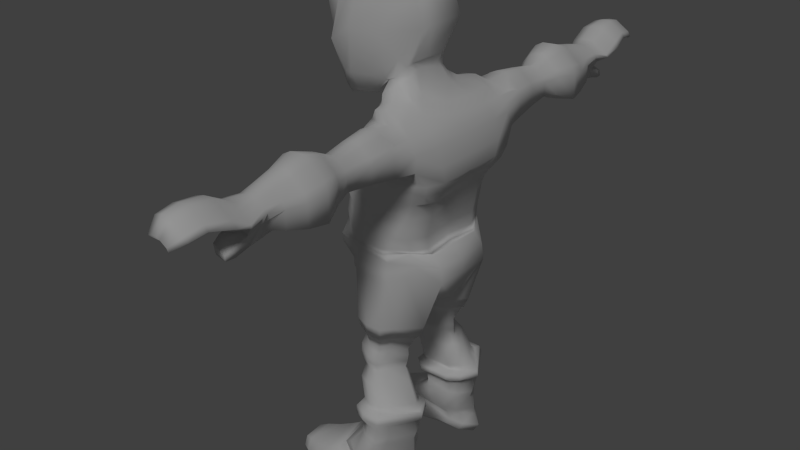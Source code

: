 # Source: goblinModelblend5.blend  (saved by Blender 2.72.0; exported with 4.5.12 LTS)
import bpy
from mathutils import Matrix  # noqa: F401  (used for matrix-valued properties, if any)

bpy.ops.wm.read_factory_settings(use_empty=True)
scene = bpy.context.scene
scene.name = 'Scene'

# ---- collections
col_collection_1 = bpy.data.collections.new('Collection 1'); scene.collection.children.link(col_collection_1)

# ---- materials (node trees are filled in below, after node groups)
mat_material_001 = bpy.data.materials.new('Material.001')
mat_material_001.alpha_threshold = 0.0
mat_material_001.use_transparent_shadow = False
mat_material_001.roughness = 0.5

# ---- material node trees

# ---- world
world_world = bpy.data.worlds.new('World'); scene.world = world_world
world_world.color = (0.05088, 0.05088, 0.05088)
world_world.use_sun_shadow = False
world_world.sun_shadow_jitter_overblur = 0.0
world_world.cycles.sampling_method = 'MANUAL'
world_world.cycles.sample_map_resolution = 256

# ---- lights
light_hemi = bpy.data.lights.new('Hemi', 'SUN')
light_hemi.transmission_factor = 0.0
light_hemi.angle = 0.1993
light_hemi.energy = 1.0
light_hemi.shadow_buffer_clip_start = 0.5
light_hemi.shadow_soft_size = 0.1
light_hemi.shadow_cascade_max_distance = 1000.0
light_hemi.cycles.use_multiple_importance_sampling = False

# ---- meshes
me_cube_001 = bpy.data.meshes.new('Cube.001')
me_cube_001.from_pydata([(0.7936, 0.0, 0.01811), (-0.7603, 0.939, -0.2539), (0.7364, 0.9459, -0.01011), (-0.9193, 0.0, 0.01434), (0.7323, 0.9371, 0.05679), (-0.7553, 0.9632, -0.09675), (0.7046, 0.9552, -0.005734), (-0.8767, 0.6573, 0.06785), (-0.94, 0.0, -0.1905), (-0.9161, 0.0, -0.4127), (0.8605, 0.0, -0.05905), (0.9609, 0.0, -0.08358), (0.7992, 0.0, 0.2513), (-0.9247, 0.0, 0.2139), (0.7356, 0.9575, 0.2567), (-0.8771, 0.6807, 0.2451), (0.8483, 0.0, 0.5002), (-0.8772, 0.0, 0.4539), (0.7793, 0.9604, 0.4907), (-0.838, 0.6745, 0.4679), (0.8801, 0.0, 0.6601), (-0.8894, 0.0, 0.6027), (0.8083, 0.954, 0.6686), (-0.8338, 0.6769, 0.624), (0.9552, 0.0, 0.923), (-0.8357, 0.0, 0.7923), (0.8978, 0.9853, 0.9621), (-0.7814, 0.8191, 0.8046), (1.109, 0.0, 1.165), (-0.6751, 0.0, 1.058), (1.131, 1.04, 1.207), (-0.6381, 0.8481, 1.104), (1.251, 0.0, 1.363), (-0.7061, 0.0, 1.331), (1.2, 1.103, 1.419), (-0.6497, 1.096, 1.377), (1.258, 0.0, 1.659), (-0.6535, 0.0, 1.614), (1.14, 1.316, 1.714), (-0.599, 1.223, 1.637), (1.155, 0.0, 1.985), (-0.3751, 0.0, 1.927), (1.101, 1.233, 1.975), (-0.3282, 1.24, 1.891), (1.077, 0.0, 2.125), (-0.09218, 0.0, 2.11), (1.031, 1.238, 2.095), (-0.07478, 1.238, 2.055), (0.9674, 0.0, 2.295), (-0.02144, 0.0, 2.308), (0.9255, 1.208, 2.22), (0.008377, 1.199, 2.176), (0.7268, 0.0, 2.435), (0.7368, 1.08, 2.402), (0.0415, 1.058, 2.273), (0.5011, 0.0, 2.644), (-0.08737, 0.0, 2.522), (0.3367, 0.0, 2.953), (0.3009, 0.4326, 2.866), (-0.9252, 0.4976, 0.2317), (-0.9377, 0.5969, -0.195), (-0.9198, 0.4857, 0.03301), (0.9682, 0.5716, -0.09449), (0.8586, 0.6053, 0.01495), (-0.9119, 0.5705, -0.4152), (0.9289, 0.5951, -0.07254), (0.8643, 0.6177, 0.2435), (-0.8779, 0.4975, 0.4698), (0.9133, 0.6175, 0.4911), (-0.8899, 0.6107, 0.602), (0.9452, 0.6109, 0.6521), (-0.835, 0.6272, 0.7951), (1.021, 0.6264, 0.9159), (-0.6752, 0.6516, 1.06), (1.175, 0.6509, 1.158), (-0.7065, 0.6857, 1.333), (1.252, 0.6852, 1.366), (-0.6529, 0.7669, 1.616), (1.258, 0.7669, 1.662), (-0.3752, 0.7684, 1.927), (1.155, 0.7681, 1.985), (-0.09689, 0.7667, 2.105), (1.078, 0.7671, 2.124), (-0.03059, 0.7208, 2.271), (0.9726, 0.7223, 2.243), (0.7495, 0.6172, 2.372), (-0.08707, 0.5995, 2.521), (0.5104, 0.3821, 2.628), (-0.2598, 1.127, -0.1102), (0.2943, 1.124, -0.08803), (0.3643, 1.074, -0.2414), (-0.2258, 1.078, -0.3267), (-0.3596, 1.123, 0.01212), (0.299, 1.123, 0.01061), (-0.3599, 1.145, 0.2232), (0.3012, 1.144, 0.2267), (-0.3152, 1.144, 0.4624), (0.3467, 1.145, 0.4673), (-0.309, 1.133, 0.6127), (0.3643, 1.132, 0.6206), (-0.2437, 1.16, 0.8381), (0.4317, 1.161, 0.8556), (-0.09856, 1.201, 1.079), (0.5787, 1.206, 1.091), (-0.08708, 1.26, 1.321), (0.6296, 1.262, 1.326), (-0.03744, 1.406, 1.665), (0.5417, 1.276, 1.579), (0.2781, 1.409, 2.203), (0.7067, 1.413, 2.203), (0.3691, 1.322, 2.384), (0.6274, 1.338, 2.392), (0.1798, 1.144, 2.486), (0.454, 1.157, 2.526), (0.1088, 0.9041, 2.492), (-0.02029, 0.7316, 2.589), (0.3267, 0.0, 3.087), (-0.2037, 0.0, 2.519), (-0.1728, 0.412, 2.674), (0.2819, 0.4654, 3.039), (-0.4316, 1.041, -0.4141), (0.7781, 0.8289, -0.2745), (-0.7858, 0.0, -0.5918), (1.127, 0.0, -0.2993), (1.124, 0.5878, -0.3053), (-0.7768, 0.5846, -0.598), (0.3902, 1.131, -0.4069), (-0.04423, 1.134, -0.466), (-0.4157, 1.041, -0.5743), (-0.6539, 0.0, -1.002), (-0.659, 0.2963, -0.9164), (-0.02305, 1.14, -0.6259), (0.6341, 0.9477, -0.482), (-0.3841, 1.038, -0.6297), (1.159, 0.0, -0.5869), (-0.6434, 0.0, -1.011), (-0.4294, 1.031, -0.5701), (-0.01638, 1.077, -0.627), (1.158, 0.5925, -0.5791), (-0.6252, 0.3968, -0.9642), (0.4242, 1.131, -0.5652), (-0.02817, 1.139, -0.6261), (-0.3423, 0.5153, -1.919), (0.5435, 0.6697, -2.011), (0.9088, 0.0, -1.173), (-0.4578, 0.0, -1.096), (0.9163, 0.3967, -1.056), (-0.4629, 0.2767, -1.01), (-0.2258, 0.9826, -1.926), (0.2784, 0.9376, -2.011), (-0.01536, 0.0, -1.383), (0.5523, 0.0, -1.384), (-0.01266, 0.265, -1.293), (0.5634, 0.278, -1.296), (-0.004258, 1.503, 1.736), (0.528, 1.335, 1.639), (0.1392, 1.413, 2.023), (1.048, 1.701, 1.73), (1.045, 1.701, 2.091), (0.9899, 1.701, 2.217), (0.914, 1.533, 2.227), (0.7716, 1.701, 1.667), (0.9302, 2.626, 2.065), (0.7893, 1.701, 2.381), (0.5023, 1.699, 2.449), (0.6944, 1.701, 2.464), (0.2845, 1.701, 1.768), (0.5973, 1.701, 1.645), (0.2218, 1.701, 2.2), (0.9326, 2.626, 1.811), (0.3606, 1.701, 2.381), (0.9896, 2.155, 1.784), (0.9866, 2.155, 2.091), (0.9402, 2.155, 2.198), (0.7547, 2.155, 1.731), (1.027, 2.922, 1.767), (0.5418, 2.153, 2.395), (0.6891, 2.155, 2.408), (0.3407, 2.155, 1.816), (0.6065, 2.155, 1.712), (0.2874, 2.155, 2.184), (1.023, 2.922, 2.111), (0.4054, 2.155, 2.337), (0.7697, 2.155, 2.337), (0.8918, 2.626, 2.153), (0.7382, 2.626, 1.766), (1.155, 3.282, 2.092), (0.5803, 2.625, 2.318), (0.6839, 2.626, 2.327), (0.3955, 2.626, 1.837), (0.6155, 2.626, 1.751), (0.3513, 2.626, 2.141), (1.16, 3.282, 1.625), (0.449, 2.626, 2.268), (0.7506, 2.626, 2.268), (0.9714, 2.922, 2.23), (0.7638, 2.922, 1.708), (1.083, 3.628, 1.648), (0.7806, 2.922, 2.386), (0.513, 2.92, 2.45), (0.6904, 2.922, 2.465), (0.3008, 2.922, 1.803), (0.5981, 2.922, 1.686), (0.2411, 2.922, 2.214), (1.08, 3.628, 2.044), (0.3731, 2.922, 2.386), (1.085, 3.282, 2.255), (0.8024, 3.282, 1.544), (0.9959, 3.981, 2.056), (0.4229, 3.281, 2.552), (0.7026, 3.282, 2.574), (0.1725, 3.282, 1.674), (0.577, 3.282, 1.515), (0.09139, 3.282, 2.233), (0.999, 3.981, 1.738), (0.2709, 3.282, 2.467), (0.8253, 3.282, 2.467), (1.02, 3.628, 2.182), (0.7803, 3.628, 1.579), (0.4447, 5.34, 2.515), (0.7997, 3.628, 2.362), (0.4746, 3.626, 2.435), (0.6956, 3.628, 2.453), (0.2461, 3.628, 1.69), (0.5891, 3.628, 1.554), (0.1773, 3.628, 2.163), (1.069, 4.947, 2.161), (0.3296, 3.628, 2.361), (0.9479, 3.981, 2.166), (0.7558, 3.981, 1.683), (0.7714, 3.981, 2.31), (0.5317, 3.98, 2.371), (0.6879, 3.981, 2.384), (0.3273, 3.981, 1.771), (0.6025, 3.981, 1.663), (0.2721, 3.981, 2.152), (0.3942, 3.981, 2.31), (0.2865, 4.943, 2.269), (0.9137, 5.341, 2.339), (0.5661, 4.298, 2.298), (0.7806, 4.299, 2.263), (0.8107, 4.254, 1.791), (0.4399, 5.643, 2.457), (0.2898, 5.341, 2.463), (0.8944, 4.855, 2.041), (0.8056, 5.288, 2.193), (1.006, 4.947, 2.272), (0.4431, 4.299, 2.263), (0.4919, 4.512, 1.902), (0.4626, 1.029, -1.548), (-0.2832, 1.123, -1.543), (0.819, 0.6468, -1.56), (-0.4483, 0.4233, -1.543), (0.3105, 1.226, -1.544), (-0.0018, 1.233, -1.54), (0.2573, 0.952, -2.134), (-0.2916, 1.028, -2.134), (0.6384, 0.4241, -1.533), (-0.2855, 0.295, -1.55), (0.4843, 0.6679, -2.134), (-0.3913, 0.5257, -2.128), (0.02002, 0.3, -1.548), (0.3952, 0.3029, -1.554), (0.1751, 1.079, -2.011), (-0.03779, 1.08, -2.011), (-0.3768, 0.4955, -2.24), (0.4962, 0.6644, -2.251), (0.4199, 0.5642, -1.984), (-0.251, 0.4495, -2.011), (-0.2661, 1.064, -2.246), (0.2443, 0.9798, -2.251), (-0.02881, 0.4557, -2.011), (0.25, 0.4554, -2.011), (0.1689, 1.102, -2.134), (-0.01335, 1.103, -2.134), (0.2386, 0.9908, -2.376), (-0.233, 1.073, -2.376), (0.3785, 0.549, -2.107), (-0.1959, 0.4342, -2.134), (0.4849, 0.6824, -2.376), (-0.3413, 0.5195, -2.369), (-0.005665, 0.4408, -2.134), (0.2331, 0.4406, -2.134), (0.1462, 1.146, -2.251), (-0.05617, 1.148, -2.251), (-0.2632, 0.58, -2.486), (0.4716, 0.7138, -2.493), (0.3787, 0.5198, -2.224), (-0.2588, 0.4051, -2.251), (-0.167, 1.061, -2.493), (0.2525, 0.988, -2.493), (-0.04764, 0.4123, -2.251), (0.2174, 0.4121, -2.251), (0.1426, 1.153, -2.376), (-0.0552, 1.155, -2.376), (0.37, 0.5436, -2.349), (-0.2533, 0.4288, -2.376), (-0.04686, 0.436, -2.376), (0.2122, 0.4357, -2.376), (0.1671, 1.133, -2.493), (-0.008807, 1.134, -2.493), (0.5171, 1.166, -3.105), (-0.03282, 1.262, -3.105), (0.3694, 0.603, -2.466), (-0.185, 0.4883, -2.493), (0.8043, 0.8069, -3.105), (-0.159, 0.5913, -3.099), (-0.00139, 0.4946, -2.493), (0.229, 0.4944, -2.493), (-0.281, 0.5905, -2.692), (0.6081, 0.7735, -2.699), (-0.1645, 1.193, -2.699), (0.343, 1.105, -2.699), (0.2398, 1.28, -2.699), (0.02688, 1.282, -2.699), (-0.04688, 0.6081, -3.442), (0.815, 0.8688, -3.448), (0.4845, 0.6154, -2.672), (-0.1863, 0.5006, -2.699), (0.06603, 1.391, -3.448), (0.558, 1.281, -3.448), (0.03585, 0.5082, -2.699), (0.3147, 0.508, -2.699), (0.4052, 1.356, -3.105), (0.1746, 1.358, -3.105), (0.5809, 1.33, -3.672), (0.0762, 1.454, -3.581), (0.6704, 0.616, -3.08), (-0.05645, 0.5112, -3.105), (0.8334, 0.8627, -3.72), (-0.03475, 0.5551, -3.554), (0.1843, 0.5195, -3.105), (0.4864, 0.5192, -3.105), (0.4579, 1.498, -3.448), (0.2516, 1.5, -3.448), (-0.0601, 0.6372, -3.719), (0.7823, 0.8627, -3.86), (0.6951, 0.6346, -3.423), (0.04489, 0.5298, -3.448), (0.03603, 1.416, -3.742), (0.5298, 1.33, -3.813), (0.2603, 0.5393, -3.448), (0.5305, 0.539, -3.448), (0.4826, 1.576, -3.653), (0.2585, 1.578, -3.615), (0.7157, 0.5835, -3.673), (0.05543, 0.4786, -3.577), (0.2671, 0.4894, -3.617), (0.5539, 0.4891, -3.667), (0.4315, 1.576, -3.794), (0.2287, 1.578, -3.756), (0.6646, 0.5835, -3.814), (0.02562, 0.4786, -3.718), (0.2373, 0.4894, -3.758), (0.5028, 0.4891, -3.808), (-0.3096, 0.6479, -3.969), (0.826, 0.9053, -4.149), (-0.1757, 1.503, -3.993), (0.4747, 1.418, -4.101), (0.3378, 1.689, -4.083), (0.0557, 1.691, -4.045), (0.6615, 0.5987, -4.1), (-0.2268, 0.4835, -4.007), (-0.5076, 0.7923, -4.107), (0.06759, 0.4953, -4.047), (0.4371, 0.4949, -4.096), (-0.4376, 0.8046, -4.056), (0.8104, 0.9711, -4.311), (-0.3043, 1.498, -4.064), (0.4383, 1.386, -4.269), (0.2935, 1.605, -4.253), (-0.005331, 1.607, -4.219), (0.8222, 0.9561, -4.724), (0.6362, 0.7232, -4.267), (-0.3046, 0.63, -4.185), (-0.3358, 1.445, -4.167), (0.4249, 1.371, -4.57), (0.007263, 0.6396, -4.22), (0.3986, 0.6393, -4.265), (-0.04896, 1.592, -4.386), (0.08018, 1.474, -4.642), (-0.4485, 1.534, -4.224), (0.6417, 0.7082, -4.629), (0.3563, 1.036, -4.804), (-0.5685, 0.8447, -4.147), (0.3824, 0.6243, -4.554), (0.2701, 1.59, -4.51), (-0.3685, 0.615, -4.262), (-0.03551, 0.6246, -4.391), (-0.02735, 1.705, -4.579), (-0.2491, 1.708, -4.449), (-1.031, 0.8673, -4.406), (-0.8918, 1.044, -4.934), (0.2326, 0.7737, -4.708), (-0.4712, 0.6752, -4.318), (-1.014, 1.511, -4.46), (-0.9338, 1.454, -4.809), (-0.2398, 0.6853, -4.454), (0.05067, 0.685, -4.625), (-0.2949, 1.451, -4.132), (0.5167, 1.378, -4.428), (0.3516, 1.597, -4.39), (0.0112, 1.599, -4.311), (0.9406, 0.9636, -4.526), (-0.4806, 0.7985, -4.083), (0.7452, 0.7157, -4.456), (-0.3297, 0.6225, -4.232), (0.02555, 0.6321, -4.314), (0.4714, 0.6318, -4.417), (-0.4396, 1.515, -4.721), (-0.7133, 1.576, -4.346), (-0.2967, 1.034, -4.86), (-0.7729, 0.8208, -4.285), (-0.4953, 1.768, -4.667), (-0.6101, 1.77, -4.555), (-1.231, 1.374, -4.843), (-1.294, 1.428, -4.546), (-0.3503, 0.747, -4.795), (-0.7251, 0.6391, -4.443), (-1.197, 1.047, -4.943), (-1.307, 0.9142, -4.503), (-0.6053, 0.6502, -4.56), (-0.4549, 0.6498, -4.706), (-0.9502, 1.669, -4.76), (-0.9839, 1.671, -4.659), (-1.484, 0.971, -4.58), (-1.407, 1.062, -4.922), (-0.9037, 0.7995, -4.88), (-1.018, 0.7076, -4.558), (-1.475, 1.354, -4.61), (-1.43, 1.306, -4.852), (-0.9825, 0.7171, -4.663), (-0.9383, 0.7168, -4.795), (-1.243, 1.546, -4.805), (-1.27, 1.547, -4.725), (-1.541, 1.174, -4.81), (-1.559, 1.192, -4.756), (-1.207, 0.852, -4.9), (-1.297, 0.7786, -4.645), (-1.531, 1.103, -4.837), (-1.562, 1.056, -4.744), (-1.269, 0.7862, -4.729), (-1.234, 0.7859, -4.833), (-1.439, 1.434, -4.825), (-1.458, 1.435, -4.769), (-1.413, 0.9164, -4.892), (-1.477, 0.8616, -4.713), (-1.457, 0.8673, -4.771), (-1.432, 0.8671, -4.845), (-1.544, 1.211, -4.799), (-1.552, 1.211, -4.776), (-1.54, 1.138, -4.809), (-1.556, 1.136, -4.762), (-1.534, 1.06, -4.825), (-1.559, 1.044, -4.754), (-1.544, 1.151, -4.798), (-1.551, 1.151, -4.779), (-1.551, 1.046, -4.777), (-1.542, 1.046, -4.807), (-0.1192, 1.394, -3.222), (-0.08818, 1.434, -3.338), (0.6526, 1.282, -3.183), (0.6692, 1.316, -3.298), (0.4952, 1.521, -3.163), (0.515, 1.567, -3.277), (0.1904, 1.59, -3.288), (0.1672, 1.543, -3.173), (0.9594, 0.8535, -3.317), (0.9558, 0.8321, -3.203), (-0.2552, 0.5466, -3.255), (-0.2178, 0.5523, -3.37), (0.7918, 0.5226, -3.311), (0.7803, 0.5133, -3.197), (-0.06892, 0.3777, -3.242), (-0.03591, 0.3841, -3.357), (0.2125, 0.3774, -3.228), (0.2381, 0.384, -3.342), (0.5535, 0.3884, -3.339), (0.5378, 0.3815, -3.224), (0.1692, 1.412, -3.155), (0.9154, 0.8891, -3.177), (0.7509, 0.6663, -3.166), (0.5241, 0.5705, -3.192), (-0.09612, 1.307, -3.191), (0.6164, 1.223, -3.162), (0.4712, 1.399, -3.147), (-0.2296, 0.6802, -3.214), (-0.06559, 0.5666, -3.205), (0.205, 0.5681, -3.195), (-0.2813, 1.073, -1.729), (0.3986, 1.003, -1.777), (0.2604, 1.181, -1.776), (-0.02601, 1.189, -1.771), (0.7159, 0.653, -1.787), (-0.4269, 0.4576, -1.723), (0.5509, 0.4655, -1.754), (-0.2797, 0.3402, -1.773), (-0.001999, 0.3439, -1.772), (0.3352, 0.3468, -1.776), (-0.9388, 0.0, -0.159), (0.7086, 0.9473, -0.01822), (-0.7668, 0.961, -0.08688), (0.8707, 0.0, -0.07913), (0.9335, 0.5999, -0.1026), (-0.9384, 0.5965, -0.1688), (0.2961, 1.12, -0.09616), (-0.2633, 1.129, -0.1078), (-0.2716, 1.061, -1.716), (0.3845, 0.9933, -1.766), (0.2512, 1.167, -1.765), (-0.4135, 0.4644, -1.71), (-0.2754, 0.3552, -1.762), (-0.003891, 0.3595, -1.762), (-0.02608, 1.174, -1.761), (0.697, 0.6535, -1.774), (0.5373, 0.4782, -1.743), (0.328, 0.3619, -1.766), (-0.03764, 0.0, 2.433), (0.4991, 0.5842, 2.518), (0.05299, 0.9476, 2.403), (-0.03272, 0.6274, 2.413), (0.3355, 0.2654, 2.954), (0.3145, 0.8061, 2.578), (0.1436, 0.5558, 2.764), (0.3253, 0.3821, 3.086), (-0.08928, 0.463, 2.748), (0.08526, 0.5267, 2.828), (-0.6684, 0.0, 2.273), (0.4014, 0.0, 4.658), (0.3111, 0.4441, 4.456), (-0.6061, 0.3908, 2.412), (0.6948, 0.0, 3.803), (-0.4735, 0.0, 2.39), (-0.4055, 0.3908, 2.472), (0.5962, 0.4441, 3.684), (0.6917, 0.3608, 3.8), (-0.2215, 0.4417, 2.695), (0.163, 0.5646, 3.16), (-0.4852, 0.0, 4.808), (-0.8197, 0.0, 2.216), (-0.8002, 0.3908, 2.367), (-0.5135, 0.6154, 4.589), (0.3986, 0.3608, 4.651), (-0.4377, 0.6192, 2.788), (-0.0856, 0.7421, 3.572), (-0.9724, 0.0, 2.199), (-1.168, 0.0, 4.451), (-0.9428, 0.6891, 4.091), (-0.9838, 0.3908, 2.317), (-0.4861, 0.3608, 4.801), (-0.7475, 0.6737, 2.78), (-0.6375, 0.8309, 3.628), (-1.167, 0.2869, 4.349), (-0.8754, 0.6493, 2.751), (-1.079, 0.7689, 3.308), (-1.102, 0.0, 2.356), (-1.385, 0.0, 4.054), (-1.298, 0.5851, 3.946), (-1.043, 0.4371, 2.455), (-1.365, 0.3672, 4.094), (-0.9971, 0.6071, 2.781), (-1.11, 0.631, 3.297), (-1.12, 0.0, 2.55), (-1.169, 0.4761, 3.204), (-1.128, 0.384, 2.628), (-1.349, 0.0, 3.441), (-1.403, 0.1643, 3.469), (-1.535, 0.0, 2.854), (-1.318, 0.0, 2.893), (-1.38, 0.1932, 2.875), (-0.9437, 0.4194, 2.586), (-1.046, 0.4017, 2.604), (-1.054, 0.0, 2.454), (-1.06, 0.0, 2.519), (-1.333, 0.0, 3.581), (-1.239, 0.3823, 3.095), (-1.327, 0.2388, 3.551), (-1.522, 0.066, 2.87), (-1.373, 0.07351, 3.453), (-1.344, 0.1162, 2.848), (-1.349, 0.0, 3.899), (-1.22, 0.3982, 3.742), (-1.294, 0.0, 3.71), (0.3167, 5.336, 2.34), (0.4611, 4.946, 2.477), (0.7748, 4.947, 2.417), (0.9678, 5.341, 2.243), (0.9386, 4.299, 2.18), (0.8441, 4.265, 1.917), (0.9816, 4.299, 2.116), (0.6207, 5.341, 2.527), (0.7148, 5.341, 2.463), (0.3883, 4.316, 1.949), (0.6656, 4.947, 2.49), (0.2813, 4.947, 2.417), (0.7875, 4.512, 1.619), (0.5413, 4.512, 1.682), (0.7059, 4.299, 2.306), (0.4611, 4.621, 2.297), (0.7748, 4.623, 2.237), (0.2813, 4.623, 2.237), (0.2781, 4.635, 2.116), (1.006, 4.623, 2.092), (0.8744, 4.523, 1.954), (1.038, 4.651, 2.044), (0.6656, 4.623, 2.311), (0.7855, 4.512, 1.794), (0.5185, 4.909, 1.753), (0.7489, 4.916, 1.546), (0.5671, 4.914, 1.603), (0.7369, 4.906, 1.653), (0.8868, 5.644, 2.289), (0.2923, 5.644, 2.407), (0.7691, 5.595, 2.156), (0.3215, 5.621, 2.295), (0.9384, 5.644, 2.197), (0.6076, 5.644, 2.468), (0.6973, 5.644, 2.408), (0.4667, 5.855, 2.248), (0.7458, 5.856, 2.143), (0.3746, 5.856, 2.217), (0.7051, 5.713, 2.144), (0.4152, 5.81, 2.2), (0.778, 5.856, 2.086), (0.5715, 5.856, 2.255), (0.6275, 5.856, 2.217), (0.7804, 4.755, 1.728), (0.7823, 4.755, 1.554), (0.4867, 4.755, 1.836), (0.5361, 4.755, 1.617)], [(108, 109), (131, 141), (145, 135), (109, 163), (135, 129)], [(60, 5, 1, 64), (89, 6, 2, 90), (506, 501, 7, 92), (63, 4, 14, 66), (2, 62, 124, 121), (503, 500, 4, 63), (94, 15, 19, 96), (65, 10, 11, 62), (504, 499, 3, 61), (92, 7, 15, 94), (61, 3, 13, 59), (96, 19, 23, 98), (66, 14, 18, 68), (59, 13, 17, 67), (98, 23, 27, 100), (68, 18, 22, 70), (67, 17, 21, 69), (100, 27, 31, 102), (70, 22, 26, 72), (69, 21, 25, 71), (102, 31, 35, 104), (72, 26, 30, 74), (71, 25, 29, 73), (104, 35, 39, 106), (74, 30, 34, 76), (73, 29, 33, 75), (76, 34, 38, 78), (75, 33, 37, 77), (78, 38, 42, 80), (77, 37, 41, 79), (108, 47, 51, 110), (80, 42, 46, 82), (79, 41, 45, 81), (110, 51, 54, 112), (82, 46, 50, 84), (81, 45, 49, 83), (84, 50, 53, 85), (8, 60, 64, 9), (0, 63, 66, 12), (9, 64, 125, 122), (502, 503, 63, 0), (6, 65, 62, 2), (501, 504, 61, 7), (7, 61, 59, 15), (12, 66, 68, 16), (15, 59, 67, 19), (16, 68, 70, 20), (19, 67, 69, 23), (20, 70, 72, 24), (23, 69, 71, 27), (24, 72, 74, 28), (27, 71, 73, 31), (28, 74, 76, 32), (31, 73, 75, 35), (32, 76, 78, 36), (35, 75, 77, 39), (36, 78, 80, 40), (39, 77, 79, 43), (40, 80, 82, 44), (43, 79, 81, 47), (44, 82, 84, 48), (47, 81, 83, 51), (48, 84, 85, 52), (52, 85, 87, 55), (5, 88, 91, 1), (88, 89, 90, 91), (500, 505, 93, 4), (505, 506, 92, 93), (62, 11, 123, 124), (64, 1, 120, 125), (14, 95, 97, 18), (95, 94, 96, 97), (4, 93, 95, 14), (93, 92, 94, 95), (18, 97, 99, 22), (97, 96, 98, 99), (22, 99, 101, 26), (99, 98, 100, 101), (26, 101, 103, 30), (101, 100, 102, 103), (30, 103, 105, 34), (103, 102, 104, 105), (34, 105, 107, 38), (105, 104, 106, 107), (110, 111, 165, 164), (155, 154, 166, 167), (154, 156, 168, 166), (50, 111, 113, 53), (111, 110, 112, 113), (90, 2, 121, 126), (91, 90, 126, 127), (121, 132, 140, 126), (122, 125, 130, 129), (121, 124, 138, 132), (139, 130, 128, 133), (1, 91, 127, 120), (129, 130, 139, 147, 145), (133, 141, 254, 250), (127, 141, 133, 128, 120), (124, 123, 134, 138), (125, 120, 128, 130), (139, 133, 250, 252), (138, 134, 144, 146), (141, 140, 253, 254), (138, 146, 257, 251), (147, 139, 252, 258), (151, 153, 146, 144), (146, 153, 262, 257), (152, 147, 258, 261), (145, 147, 152, 150), (150, 152, 153, 151), (153, 152, 261, 262), (107, 155, 167, 161), (107, 106, 154, 155), (167, 166, 178, 179), (159, 163, 165, 160), (166, 168, 180, 178), (168, 170, 182, 180), (161, 167, 179, 174), (111, 50, 160, 165), (50, 46, 159, 160), (46, 42, 158, 159), (42, 38, 157, 158), (38, 107, 161, 157), (179, 178, 189, 190), (178, 180, 191, 189), (180, 182, 193, 191), (174, 179, 190, 185), (164, 165, 177, 176), (159, 158, 172, 173), (158, 157, 171, 172), (157, 161, 174, 171), (190, 189, 201, 202), (189, 191, 203, 201), (191, 193, 205, 203), (185, 190, 202, 196), (176, 177, 188, 187), (173, 172, 162, 184), (172, 171, 169, 162), (171, 174, 185, 169), (202, 201, 211, 212), (201, 203, 213, 211), (203, 205, 215, 213), (196, 202, 212, 207), (187, 188, 200, 199), (184, 162, 181, 195), (162, 169, 175, 181), (169, 185, 196, 175), (212, 211, 223, 224), (211, 213, 225, 223), (213, 215, 227, 225), (207, 212, 224, 218), (199, 200, 210, 209), (195, 181, 186, 206), (181, 175, 192, 186), (175, 196, 207, 192), (214, 229, 241, 588), (208, 214, 588, 589), (225, 227, 236, 235), (231, 232, 597, 239), (209, 210, 222, 221), (206, 186, 204, 217), (186, 192, 197, 204), (192, 207, 218, 197), (235, 236, 247, 248), (232, 230, 240, 597), (228, 208, 589, 587), (222, 220, 230, 232), (229, 234, 595, 241), (220, 217, 228, 230), (233, 235, 248, 596), (230, 228, 587, 240), (224, 234, 229, 218), (233, 234, 224, 223), (234, 233, 596, 595), (236, 231, 239, 247), (510, 507, 148, 142), (509, 508, 149, 263), (513, 509, 263, 264), (514, 515, 267, 143), (511, 510, 142, 268), (515, 516, 272, 267), (512, 511, 268, 271), (516, 512, 271, 272), (132, 138, 251, 249), (142, 148, 256, 260), (263, 149, 255, 273), (264, 263, 273, 274), (143, 267, 277, 259), (268, 142, 260, 278), (267, 272, 282, 277), (271, 268, 278, 281), (272, 271, 281, 282), (507, 513, 264, 148), (508, 514, 143, 149), (260, 256, 269, 265), (273, 255, 270, 283), (274, 273, 283, 284), (259, 277, 287, 266), (278, 260, 265, 288), (277, 282, 292, 287), (281, 278, 288, 291), (282, 281, 291, 292), (148, 264, 274, 256), (149, 143, 259, 255), (265, 269, 276, 280), (283, 270, 275, 293), (284, 283, 293, 294), (266, 287, 295, 279), (288, 265, 280, 296), (287, 292, 298, 295), (291, 288, 296, 297), (292, 291, 297, 298), (256, 274, 284, 269), (255, 259, 266, 270), (280, 276, 289, 285), (293, 275, 290, 299), (294, 293, 299, 300), (279, 295, 303, 286), (296, 280, 285, 304), (295, 298, 308, 303), (297, 296, 304, 307), (298, 297, 307, 308), (269, 284, 294, 276), (270, 266, 279, 275), (285, 289, 311, 309), (299, 290, 312, 313), (300, 299, 313, 314), (286, 303, 317, 310), (304, 285, 309, 318), (303, 308, 322, 317), (307, 304, 318, 321), (308, 307, 321, 322), (276, 294, 300, 289), (275, 279, 286, 290), (309, 311, 302, 306), (313, 312, 301, 323), (314, 313, 323, 324), (310, 317, 327, 305), (318, 309, 306, 328), (317, 322, 332, 327), (321, 318, 328, 331), (322, 321, 331, 332), (289, 300, 314, 311), (290, 286, 310, 312), (470, 460, 319, 315), (464, 462, 320, 333), (465, 464, 333, 334), (467, 471, 337, 316), (474, 470, 315, 338), (471, 477, 342, 337), (476, 474, 338, 341), (477, 476, 341, 342), (311, 314, 324, 302), (312, 310, 305, 301), (315, 319, 326, 330), (333, 320, 325, 343), (334, 333, 343, 344), (316, 337, 345, 329), (338, 315, 330, 346), (337, 342, 348, 345), (341, 338, 346, 347), (342, 341, 347, 348), (460, 465, 334, 319), (462, 467, 316, 320), (330, 326, 339, 335), (343, 325, 340, 349), (344, 343, 349, 350), (329, 345, 351, 336), (346, 330, 335, 352), (345, 348, 354, 351), (347, 346, 352, 353), (348, 347, 353, 354), (319, 334, 344, 326), (320, 316, 329, 325), (335, 339, 357, 355), (349, 340, 358, 359), (350, 349, 359, 360), (336, 351, 361, 356), (352, 335, 355, 362), (351, 354, 365, 361), (353, 352, 362, 364), (354, 353, 364, 365), (326, 344, 350, 339), (325, 329, 336, 340), (355, 357, 368, 366), (359, 358, 369, 370), (360, 359, 370, 371), (356, 361, 373, 367), (362, 355, 366, 374), (361, 365, 378, 373), (364, 362, 374, 377), (365, 364, 377, 378), (339, 350, 360, 357), (340, 336, 356, 358), (405, 408, 385, 382), (357, 360, 371, 368), (358, 356, 367, 369), (386, 376, 380, 389), (388, 387, 394, 397), (384, 381, 410, 412), (389, 380, 409, 413), (390, 389, 413, 414), (383, 393, 417, 411), (394, 384, 412, 418), (393, 398, 422, 417), (397, 394, 418, 421), (398, 397, 421, 422), (376, 372, 383, 380), (366, 368, 399, 404), (370, 369, 400, 401), (371, 370, 401, 402), (367, 373, 405, 403), (374, 366, 404, 406), (373, 378, 408, 405), (377, 374, 406, 407), (378, 377, 407, 408), (368, 371, 402, 399), (369, 367, 403, 400), (412, 410, 395, 391), (413, 409, 396, 423), (414, 413, 423, 424), (411, 417, 427, 392), (418, 412, 391, 428), (417, 422, 432, 427), (421, 418, 428, 431), (422, 421, 431, 432), (381, 390, 414, 410), (380, 383, 411, 409), (391, 395, 416, 420), (423, 396, 415, 433), (424, 423, 433, 434), (392, 427, 437, 419), (428, 391, 420, 438), (427, 432, 442, 437), (431, 428, 438, 441), (432, 431, 441, 442), (410, 414, 424, 395), (409, 411, 392, 396), (420, 416, 429, 425), (433, 415, 430, 443), (434, 433, 443, 444), (419, 437, 445, 426), (438, 420, 425, 446), (437, 442, 448, 445), (441, 438, 446, 447), (442, 441, 447, 448), (395, 424, 434, 416), (396, 392, 419, 415), (425, 429, 436, 440), (443, 430, 435, 449), (444, 443, 449, 450), (426, 445, 453, 439), (446, 425, 440, 454), (445, 448, 458, 453), (447, 446, 454, 457), (448, 447, 457, 458), (416, 434, 444, 429), (415, 419, 426, 430), (436, 450, 456, 452), (440, 436, 452, 454), (449, 435, 451, 455), (450, 449, 455, 456), (458, 455, 451, 453), (454, 452, 456, 457), (457, 456, 455, 458), (435, 439, 453, 451), (429, 444, 450, 436), (430, 426, 439, 435), (486, 483, 459, 469), (469, 459, 460, 470), (485, 484, 461, 463), (463, 461, 462, 464), (479, 485, 463, 466), (466, 463, 464, 465), (480, 481, 472, 468), (468, 472, 471, 467), (487, 486, 469, 473), (473, 469, 470, 474), (481, 482, 478, 472), (472, 478, 477, 471), (488, 487, 473, 475), (475, 473, 474, 476), (482, 488, 475, 478), (478, 475, 476, 477), (483, 479, 466, 459), (459, 466, 465, 460), (484, 480, 468, 461), (461, 468, 467, 462), (306, 302, 483, 486), (323, 301, 484, 485), (324, 323, 485, 479), (305, 327, 481, 480), (328, 306, 486, 487), (327, 332, 482, 481), (331, 328, 487, 488), (332, 331, 488, 482), (302, 324, 479, 483), (301, 305, 480, 484), (252, 250, 489, 494), (253, 249, 490, 491), (254, 253, 491, 492), (251, 257, 495, 493), (258, 252, 494, 496), (257, 262, 498, 495), (261, 258, 496, 497), (262, 261, 497, 498), (250, 254, 492, 489), (249, 251, 493, 490), (88, 5, 501, 506), (65, 6, 500, 503), (60, 8, 499, 504), (10, 65, 503, 502), (5, 60, 504, 501), (6, 89, 505, 500), (89, 88, 506, 505), (494, 489, 507, 510), (491, 490, 508, 509), (492, 491, 509, 513), (493, 495, 515, 514), (496, 494, 510, 511), (495, 498, 516, 515), (497, 496, 511, 512), (498, 497, 512, 516), (489, 492, 513, 507), (490, 493, 514, 508), (127, 126, 140, 141), (140, 132, 249, 253), (236, 227, 221, 231), (227, 215, 209, 221), (215, 205, 199, 209), (205, 193, 187, 199), (193, 182, 176, 187), (182, 170, 164, 176), (557, 561, 563, 575, 576, 581), (119, 526, 537, 534), (118, 117, 532, 533), (524, 119, 534, 535), (525, 118, 533, 536), (526, 525, 536, 537), (531, 535, 542, 528), (534, 537, 544, 529), (533, 532, 527, 530), (535, 534, 529, 542), (536, 533, 530, 543), (537, 536, 543, 544), (529, 544, 551, 541), (528, 542, 549, 538), (530, 527, 539, 540), (542, 529, 541, 549), (543, 530, 540, 550), (544, 543, 550, 551), (538, 549, 552, 546), (541, 551, 554, 547), (540, 539, 545, 548), (549, 541, 547, 552), (550, 540, 548, 553), (551, 550, 553, 554), (547, 554, 561, 557), (546, 552, 559, 556), (548, 545, 555, 558), (552, 547, 557, 559), (553, 548, 558, 560), (554, 553, 560, 561), (570, 558, 555, 572), (564, 560, 570, 571), (563, 561, 560, 564), (564, 562, 568, 579, 569), (563, 564, 569, 575), (578, 566, 569, 577), (577, 569, 579), (576, 575, 569, 566), (574, 576, 566, 578, 565), (564, 571, 573, 562), (571, 570, 572, 573), (582, 581, 576, 574), (565, 578, 577, 567), (567, 577, 579, 568), (560, 558, 570), (116, 524, 535, 531), (556, 559, 557, 580), (580, 557, 581, 582), (204, 208, 228, 217), (223, 225, 235, 233), (197, 214, 208, 204), (222, 232, 231, 221), (214, 197, 218, 229), (588, 606, 248, 601, 603), (603, 601, 237, 244), (240, 587, 602, 599), (597, 240, 599, 605), (248, 247, 600, 601), (247, 239, 598, 600), (589, 588, 603, 604), (587, 589, 604, 602), (239, 597, 605, 598), (626, 627, 608, 610), (588, 241, 595, 606), (610, 608, 609, 607), (628, 626, 610, 607), (629, 628, 607, 609), (627, 629, 609, 608), (244, 237, 583, 245), (599, 602, 246, 585), (605, 599, 585, 593), (601, 600, 594, 237), (600, 598, 584, 594), (604, 603, 244, 226), (602, 604, 226, 246), (598, 605, 593, 584), (245, 583, 614, 613), (585, 246, 238, 591), (593, 585, 591, 590), (237, 594, 243, 583), (594, 584, 219, 243), (226, 244, 245, 586), (246, 226, 586, 238), (584, 593, 590, 219), (613, 614, 622, 621), (591, 238, 611, 617), (590, 591, 617, 616), (583, 243, 612, 614), (243, 219, 242, 612), (586, 245, 613, 615), (238, 586, 615, 611), (219, 590, 616, 242), (618, 624, 625, 619, 623, 621, 622, 620), (617, 611, 619, 625), (616, 617, 625, 624), (614, 612, 620, 622), (612, 242, 618, 620), (615, 613, 621, 623), (611, 615, 623, 619), (242, 616, 624, 618), (606, 595, 627, 626), (248, 606, 626, 628), (596, 248, 628, 629), (595, 596, 629, 627), (106, 39, 43, 156), (156, 43, 47, 108), (112, 54, 519, 114), (83, 49, 517, 520), (86, 115, 114, 519), (85, 53, 518, 87), (520, 517, 56, 86), (87, 518, 58, 521), (51, 83, 520, 54), (54, 520, 86, 519), (55, 87, 521, 57), (53, 113, 522, 518), (113, 112, 114, 522), (518, 522, 523, 58), (522, 114, 115, 523), (156, 108, 170, 168), (106, 156, 154), (165, 163, 183, 177), (163, 159, 173, 183), (177, 183, 194, 188), (183, 173, 184, 194), (188, 194, 198, 200), (194, 184, 195, 198), (200, 198, 216, 210), (198, 195, 206, 216), (210, 216, 220, 222), (216, 206, 217, 220), (404, 399, 375, 363), (401, 400, 376, 386), (402, 401, 386, 379), (403, 405, 382, 372), (406, 404, 363, 387), (407, 406, 387, 388), (408, 407, 388, 385), (399, 402, 379, 375), (400, 403, 372, 376), (363, 375, 381, 384), (379, 386, 389, 390), (372, 382, 393, 383), (387, 363, 384, 394), (382, 385, 398, 393), (385, 388, 397, 398), (375, 379, 390, 381), (164, 170, 108, 110), (57, 521, 524, 116), (58, 523, 526, 119), (86, 56, 117, 118), (521, 58, 119, 524), (115, 86, 118, 525), (523, 115, 525, 526)])
me_cube_001.polygons.foreach_set('use_smooth', [True] * 588)
_uv = me_cube_001.uv_layers.new(name='UVMap')
_uv.uv.foreach_set('vector', [0.6425, 0.2325, 0.6201, 0.2667, 0.6116, 0.2538, 0.6276, 0.2166, 0.9656, 0.009726, 0.9653, 0.05191, 0.9639, 0.05418, 0.9499, 0.0147, 0.5647, 0.9335, 0.5151, 0.9399, 0.488, 0.926, 0.5533, 0.9225, 0.07571, 0.3536, 0.1169, 0.3503, 0.1199, 0.3735, 0.07992, 0.3767, 0.9639, 0.05418, 0.9637, 0.0879, 0.944, 0.09693, 0.9441, 0.06213, 0.07189, 0.3415, 0.1192, 0.3413, 0.1169, 0.3503, 0.07571, 0.3536, 0.5519, 0.9025, 0.4875, 0.9092, 0.486, 0.8876, 0.5532, 0.8797, 0.966, 0.08407, 0.9932, 0.1293, 0.9849, 0.1331, 0.9637, 0.0879, 0.4828, 0.9502, 0.4272, 0.9534, 0.4257, 0.9372, 0.4712, 0.9313, 0.5533, 0.9225, 0.488, 0.926, 0.4875, 0.9092, 0.5519, 0.9025, 0.4712, 0.9313, 0.4257, 0.9372, 0.4239, 0.9186, 0.4702, 0.9125, 0.5532, 0.8797, 0.486, 0.8876, 0.4848, 0.8726, 0.5518, 0.8652, 0.07992, 0.3767, 0.1199, 0.3735, 0.12, 0.3994, 0.08102, 0.4032, 0.4702, 0.9125, 0.4239, 0.9186, 0.4216, 0.8955, 0.4685, 0.8894, 0.5518, 0.8652, 0.4848, 0.8726, 0.4955, 0.8532, 0.5561, 0.8416, 0.08102, 0.4032, 0.12, 0.3994, 0.1201, 0.4185, 0.08072, 0.4201, 0.4685, 0.8894, 0.4216, 0.8955, 0.4202, 0.8815, 0.4771, 0.8758, 0.5561, 0.8416, 0.4955, 0.8532, 0.5001, 0.82, 0.5684, 0.8164, 0.08072, 0.4201, 0.1201, 0.4185, 0.1213, 0.4513, 0.08138, 0.4486, 0.4771, 0.8758, 0.4202, 0.8815, 0.4184, 0.8624, 0.4776, 0.857, 0.5684, 0.8164, 0.5001, 0.82, 0.5145, 0.7851, 0.5701, 0.7918, 0.08138, 0.4486, 0.1213, 0.4513, 0.1161, 0.4842, 0.08084, 0.4768, 0.4776, 0.857, 0.4184, 0.8624, 0.416, 0.8329, 0.4792, 0.8271, 0.4213, 0.5328, 0.3542, 0.5106, 0.3749, 0.4859, 0.4396, 0.4876, 0.08084, 0.4768, 0.1161, 0.4842, 0.1197, 0.5047, 0.0823, 0.4979, 0.4792, 0.8271, 0.416, 0.8329, 0.4135, 0.8072, 0.4781, 0.8001, 0.0823, 0.4979, 0.1197, 0.5047, 0.1403, 0.5321, 0.08864, 0.5253, 0.305, 0.4947, 0.232, 0.4513, 0.2503, 0.4207, 0.3297, 0.4686, 0.08864, 0.5253, 0.1403, 0.5321, 0.1321, 0.5571, 0.08862, 0.5561, 0.3297, 0.4686, 0.2503, 0.4207, 0.2779, 0.3761, 0.3566, 0.4269, 0.4761, 0.4174, 0.426, 0.4333, 0.4334, 0.4155, 0.4814, 0.3911, 0.08862, 0.5561, 0.1321, 0.5571, 0.1328, 0.5701, 0.0886, 0.5708, 0.3566, 0.4269, 0.2779, 0.3761, 0.3008, 0.3412, 0.3805, 0.394, 0.4814, 0.3911, 0.4334, 0.4155, 0.4261, 0.3944, 0.452, 0.3766, 0.0886, 0.5708, 0.1328, 0.5701, 0.1304, 0.5856, 0.08467, 0.5856, 0.3805, 0.394, 0.3008, 0.3412, 0.315, 0.3193, 0.3884, 0.3723, 0.08467, 0.5856, 0.1304, 0.5856, 0.1191, 0.6105, 0.07559, 0.6101, 0.6797, 0.1861, 0.6425, 0.2325, 0.6276, 0.2166, 0.6616, 0.1721, 0.017, 0.3589, 0.07571, 0.3536, 0.07992, 0.3767, 0.01829, 0.3804, 0.6616, 0.1721, 0.6276, 0.2166, 0.6074, 0.2058, 0.6435, 0.1586, 0.01683, 0.3475, 0.07189, 0.3415, 0.07571, 0.3536, 0.017, 0.3589, 0.9653, 0.05191, 0.966, 0.08407, 0.9637, 0.0879, 0.9639, 0.05418, 0.5151, 0.9399, 0.4828, 0.9502, 0.4712, 0.9313, 0.488, 0.926, 0.488, 0.926, 0.4712, 0.9313, 0.4702, 0.9125, 0.4875, 0.9092, 0.01829, 0.3804, 0.07992, 0.3767, 0.08102, 0.4032, 0.01941, 0.4044, 0.4875, 0.9092, 0.4702, 0.9125, 0.4685, 0.8894, 0.486, 0.8876, 0.01941, 0.4044, 0.08102, 0.4032, 0.08072, 0.4201, 0.0196, 0.42, 0.486, 0.8876, 0.4685, 0.8894, 0.4771, 0.8758, 0.4848, 0.8726, 0.0196, 0.42, 0.08072, 0.4201, 0.08138, 0.4486, 0.01962, 0.4458, 0.4848, 0.8726, 0.4771, 0.8758, 0.4776, 0.857, 0.4955, 0.8532, 0.01962, 0.4458, 0.08138, 0.4486, 0.08084, 0.4768, 0.01929, 0.4723, 0.4955, 0.8532, 0.4776, 0.857, 0.4792, 0.8271, 0.5001, 0.82, 0.01929, 0.4723, 0.08084, 0.4768, 0.0823, 0.4979, 0.01868, 0.4952, 0.5001, 0.82, 0.4792, 0.8271, 0.4781, 0.8001, 0.5145, 0.7851, 0.01868, 0.4952, 0.0823, 0.4979, 0.08864, 0.5253, 0.01774, 0.5232, 0.3542, 0.5106, 0.305, 0.4947, 0.3297, 0.4686, 0.3749, 0.4859, 0.01774, 0.5232, 0.08864, 0.5253, 0.08862, 0.5561, 0.01715, 0.5556, 0.3749, 0.4859, 0.3297, 0.4686, 0.3566, 0.4269, 0.4007, 0.4585, 0.01715, 0.5556, 0.08862, 0.5561, 0.0886, 0.5708, 0.01706, 0.5707, 0.4007, 0.4585, 0.3566, 0.4269, 0.3805, 0.394, 0.426, 0.4333, 0.01706, 0.5707, 0.0886, 0.5708, 0.08467, 0.5856, 0.01695, 0.5897, 0.426, 0.4333, 0.3805, 0.394, 0.3884, 0.3723, 0.4334, 0.4155, 0.01695, 0.5897, 0.08467, 0.5856, 0.07559, 0.6101, 0.01732, 0.6157, 0.01732, 0.6157, 0.07559, 0.6101, 0.05309, 0.643, 0.01724, 0.6445, 0.6201, 0.2667, 0.5772, 0.2962, 0.5613, 0.2797, 0.6116, 0.2538, 0.5772, 0.2962, 0.5366, 0.3305, 0.5218, 0.3227, 0.5613, 0.2797, 0.1192, 0.3413, 0.1674, 0.3378, 0.1669, 0.3467, 0.1169, 0.3503, 0.6169, 0.9285, 0.5647, 0.9335, 0.5533, 0.9225, 0.6165, 0.9181, 0.9637, 0.0879, 0.9849, 0.1331, 0.9618, 0.1433, 0.944, 0.09693, 0.6276, 0.2166, 0.6116, 0.2538, 0.5736, 0.2594, 0.6074, 0.2058, 0.1199, 0.3735, 0.1679, 0.3674, 0.1661, 0.3901, 0.12, 0.3994, 0.6148, 0.8968, 0.5519, 0.9025, 0.5532, 0.8797, 0.617, 0.8732, 0.1169, 0.3503, 0.1669, 0.3467, 0.1679, 0.3674, 0.1199, 0.3735, 0.6165, 0.9181, 0.5533, 0.9225, 0.5519, 0.9025, 0.6148, 0.8968, 0.12, 0.3994, 0.1661, 0.3901, 0.1664, 0.405, 0.1201, 0.4185, 0.617, 0.8732, 0.5532, 0.8797, 0.5518, 0.8652, 0.6173, 0.8584, 0.1201, 0.4185, 0.1664, 0.405, 0.1662, 0.4278, 0.1213, 0.4513, 0.6173, 0.8584, 0.5518, 0.8652, 0.5561, 0.8416, 0.622, 0.8352, 0.1213, 0.4513, 0.1662, 0.4278, 0.1624, 0.4535, 0.1161, 0.4842, 0.622, 0.8352, 0.5561, 0.8416, 0.5684, 0.8164, 0.6347, 0.812, 0.1161, 0.4842, 0.1624, 0.4535, 0.1683, 0.4771, 0.1197, 0.5047, 0.6347, 0.812, 0.5684, 0.8164, 0.5701, 0.7918, 0.6387, 0.7888, 0.1197, 0.5047, 0.1683, 0.4771, 0.1864, 0.4955, 0.1403, 0.5321, 0.5106, 0.5576, 0.4213, 0.5328, 0.4396, 0.4876, 0.5087, 0.5229, 0.737, 0.6455, 0.7422, 0.6237, 0.7734, 0.6247, 0.7703, 0.6399, 0.7355, 0.7476, 0.7284, 0.7058, 0.7594, 0.7144, 0.7661, 0.7479, 0.7284, 0.7058, 0.7372, 0.682, 0.7648, 0.6722, 0.7594, 0.7144, 0.1304, 0.5856, 0.1443, 0.6173, 0.1282, 0.6387, 0.1191, 0.6105, 0.5119, 0.3797, 0.4814, 0.3911, 0.452, 0.3766, 0.481, 0.3617, 0.9499, 0.0147, 0.9639, 0.05418, 0.9441, 0.06213, 0.9316, 0.01344, 0.5613, 0.2797, 0.5218, 0.3227, 0.5093, 0.3115, 0.5377, 0.2801, 0.9441, 0.06213, 0.9244, 0.04461, 0.9147, 0.01706, 0.9316, 0.01344, 0.6435, 0.1586, 0.6074, 0.2058, 0.5948, 0.1563, 0.614, 0.1305, 0.9441, 0.06213, 0.944, 0.09693, 0.9224, 0.1013, 0.9244, 0.04461, 0.5822, 0.1608, 0.5948, 0.1563, 0.5618, 0.247, 0.5559, 0.2439, 0.6116, 0.2538, 0.5613, 0.2797, 0.5377, 0.2801, 0.5736, 0.2594, 0.614, 0.1305, 0.5948, 0.1563, 0.5822, 0.1608, 0.58, 0.1365, 0.6011, 0.1154, 0.5559, 0.2439, 0.5264, 0.2691, 0.4624, 0.211, 0.4813, 0.1903, 0.5377, 0.2801, 0.5264, 0.2691, 0.5559, 0.2439, 0.5618, 0.247, 0.5736, 0.2594, 0.944, 0.09693, 0.9618, 0.1433, 0.9347, 0.152, 0.9224, 0.1013, 0.6074, 0.2058, 0.5736, 0.2594, 0.5618, 0.247, 0.5948, 0.1563, 0.5822, 0.1608, 0.5559, 0.2439, 0.4813, 0.1903, 0.5186, 0.131, 0.9224, 0.1013, 0.9347, 0.152, 0.8723, 0.1639, 0.8741, 0.121, 0.5264, 0.2691, 0.4973, 0.3022, 0.4415, 0.2302, 0.4624, 0.211, 0.9224, 0.1013, 0.8741, 0.121, 0.8178, 0.1178, 0.8261, 0.09173, 0.58, 0.1365, 0.5822, 0.1608, 0.5186, 0.131, 0.5239, 0.1096, 0.8314, 0.1701, 0.8325, 0.141, 0.8741, 0.121, 0.8723, 0.1639, 0.8741, 0.121, 0.8325, 0.141, 0.8028, 0.1388, 0.8178, 0.1178, 0.5533, 0.08158, 0.58, 0.1365, 0.5239, 0.1096, 0.5249, 0.07855, 0.6011, 0.1154, 0.58, 0.1365, 0.5533, 0.08158, 0.5802, 0.06925, 0.5802, 0.06925, 0.5533, 0.08158, 0.5413, 0.02501, 0.5657, 0.01985, 0.5413, 0.02501, 0.5533, 0.08158, 0.5249, 0.07855, 0.5219, 0.04349, 0.7306, 0.7525, 0.7355, 0.7476, 0.7661, 0.7479, 0.7697, 0.7629, 0.7306, 0.7525, 0.7184, 0.7072, 0.7284, 0.7058, 0.7355, 0.7476, 0.7661, 0.7479, 0.7594, 0.7144, 0.8069, 0.7126, 0.8096, 0.7411, 0.7769, 0.5924, 0.7747, 0.6144, 0.7734, 0.6247, 0.7618, 0.5964, 0.7594, 0.7144, 0.7648, 0.6722, 0.8073, 0.6753, 0.8069, 0.7126, 0.7648, 0.6722, 0.7681, 0.6528, 0.8084, 0.6569, 0.8073, 0.6753, 0.7697, 0.7629, 0.7661, 0.7479, 0.8096, 0.7411, 0.8114, 0.7556, 0.7422, 0.6237, 0.7338, 0.5923, 0.7618, 0.5964, 0.7734, 0.6247, 0.7338, 0.5923, 0.738, 0.5785, 0.7769, 0.5924, 0.7618, 0.5964, 0.738, 0.5785, 0.7385, 0.5664, 0.778, 0.5807, 0.7769, 0.5924, 0.7471, 0.8209, 0.7439, 0.7993, 0.7739, 0.787, 0.7847, 0.8145, 0.7439, 0.7993, 0.7306, 0.7525, 0.7697, 0.7629, 0.7739, 0.787, 0.8096, 0.7411, 0.8069, 0.7126, 0.8581, 0.7114, 0.8589, 0.7377, 0.8069, 0.7126, 0.8073, 0.6753, 0.8575, 0.6764, 0.8581, 0.7114, 0.8073, 0.6753, 0.8084, 0.6569, 0.8574, 0.6589, 0.8575, 0.6764, 0.8114, 0.7556, 0.8096, 0.7411, 0.8589, 0.7377, 0.8595, 0.7507, 0.7703, 0.6399, 0.7734, 0.6247, 0.811, 0.6301, 0.8095, 0.6434, 0.7769, 0.5924, 0.778, 0.5807, 0.8167, 0.5875, 0.8155, 0.5975, 0.7847, 0.8145, 0.7739, 0.787, 0.8137, 0.7777, 0.8198, 0.8032, 0.7739, 0.787, 0.7697, 0.7629, 0.8114, 0.7556, 0.8137, 0.7777, 0.8589, 0.7377, 0.8581, 0.7114, 0.8887, 0.7093, 0.8887, 0.7366, 0.8581, 0.7114, 0.8575, 0.6764, 0.8895, 0.6749, 0.8887, 0.7093, 0.8575, 0.6764, 0.8574, 0.6589, 0.8894, 0.6577, 0.8895, 0.6749, 0.8595, 0.7507, 0.8589, 0.7377, 0.8887, 0.7366, 0.8888, 0.7511, 0.8095, 0.6434, 0.811, 0.6301, 0.8575, 0.6332, 0.8573, 0.6439, 0.8155, 0.5975, 0.8167, 0.5875, 0.8582, 0.5926, 0.8576, 0.6012, 0.8198, 0.8032, 0.8137, 0.7777, 0.8607, 0.7717, 0.8593, 0.7961, 0.8137, 0.7777, 0.8114, 0.7556, 0.8595, 0.7507, 0.8607, 0.7717, 0.8887, 0.7366, 0.8887, 0.7093, 0.9193, 0.7092, 0.9197, 0.736, 0.8887, 0.7093, 0.8895, 0.6749, 0.9169, 0.6764, 0.9193, 0.7092, 0.8895, 0.6749, 0.8894, 0.6577, 0.916, 0.6589, 0.9169, 0.6764, 0.8888, 0.7511, 0.8887, 0.7366, 0.9197, 0.736, 0.9197, 0.7511, 0.8573, 0.6439, 0.8575, 0.6332, 0.8879, 0.6312, 0.8886, 0.6455, 0.8576, 0.6012, 0.8582, 0.5926, 0.8855, 0.5935, 0.8853, 0.6047, 0.8593, 0.7961, 0.8607, 0.7717, 0.8908, 0.774, 0.8858, 0.804, 0.8607, 0.7717, 0.8595, 0.7507, 0.8888, 0.7511, 0.8908, 0.774, 0.9197, 0.736, 0.9193, 0.7092, 0.9412, 0.7108, 0.9427, 0.7356, 0.9193, 0.7092, 0.9169, 0.6764, 0.9408, 0.678, 0.9412, 0.7108, 0.9169, 0.6764, 0.916, 0.6589, 0.941, 0.6597, 0.9408, 0.678, 0.9197, 0.7511, 0.9197, 0.736, 0.9427, 0.7356, 0.9436, 0.7492, 0.8886, 0.6455, 0.8879, 0.6312, 0.9154, 0.6298, 0.9155, 0.6479, 0.8853, 0.6047, 0.8855, 0.5935, 0.9178, 0.5889, 0.9164, 0.6035, 0.8858, 0.804, 0.8908, 0.774, 0.9212, 0.7743, 0.9185, 0.8078, 0.8908, 0.774, 0.8888, 0.7511, 0.9197, 0.7511, 0.9212, 0.7743, 0.9461, 0.3576, 0.9268, 0.3447, 0.9494, 0.3218, 0.9631, 0.324, 0.2009, 0.9805, 0.1673, 0.989, 0.1777, 0.95, 0.2055, 0.9438, 0.9408, 0.678, 0.941, 0.6597, 0.9697, 0.6596, 0.9693, 0.6765, 0.2675, 0.98, 0.2506, 0.9805, 0.2461, 0.9424, 0.2637, 0.941, 0.9155, 0.6479, 0.9154, 0.6298, 0.9426, 0.6297, 0.9414, 0.6473, 0.9164, 0.6035, 0.9178, 0.5889, 0.948, 0.5918, 0.9462, 0.6046, 0.9185, 0.8078, 0.9212, 0.7743, 0.9437, 0.7708, 0.9497, 0.8019, 0.9212, 0.7743, 0.9197, 0.7511, 0.9436, 0.7492, 0.9437, 0.7708, 0.3022, 0.9797, 0.2825, 0.9795, 0.2807, 0.9388, 0.3256, 0.913, 0.2506, 0.9805, 0.2385, 0.9798, 0.2356, 0.9428, 0.2461, 0.9424, 0.2138, 0.9797, 0.2009, 0.9805, 0.2055, 0.9438, 0.2143, 0.9437, 0.9426, 0.6297, 0.9451, 0.6186, 0.9744, 0.6252, 0.9721, 0.6342, 0.9268, 0.3447, 0.9142, 0.3378, 0.9444, 0.2895, 0.9494, 0.3218, 0.945, 0.6292, 0.9462, 0.6046, 0.9768, 0.61, 0.9759, 0.6297, 0.8858, 0.3312, 0.8501, 0.3152, 0.8993, 0.2747, 0.9206, 0.283, 0.2385, 0.9798, 0.2138, 0.9797, 0.2143, 0.9437, 0.2356, 0.9428, 0.9427, 0.7356, 0.971, 0.7344, 0.9719, 0.747, 0.9436, 0.7492, 0.9703, 0.7093, 0.971, 0.7344, 0.9427, 0.7356, 0.9412, 0.7108, 0.9142, 0.3378, 0.8858, 0.3312, 0.9206, 0.283, 0.9444, 0.2895, 0.2825, 0.9795, 0.2675, 0.98, 0.2637, 0.941, 0.2807, 0.9388, 0.4983, 0.1251, 0.4678, 0.1757, 0.4515, 0.1606, 0.4763, 0.1163, 0.7867, 0.02264, 0.7897, 0.04405, 0.7634, 0.04522, 0.7619, 0.02851, 0.4492, 0.1929, 0.4297, 0.2087, 0.4196, 0.1888, 0.4319, 0.1741, 0.8022, 0.08892, 0.7928, 0.1103, 0.7665, 0.1028, 0.7703, 0.08535, 0.5003, 0.1066, 0.4983, 0.1251, 0.4763, 0.1163, 0.4722, 0.1015, 0.7928, 0.1103, 0.781, 0.129, 0.7582, 0.1205, 0.7665, 0.1028, 0.5006, 0.08017, 0.5003, 0.1066, 0.4722, 0.1015, 0.476, 0.08002, 0.5009, 0.05047, 0.5006, 0.08017, 0.476, 0.08002, 0.4789, 0.05619, 0.9244, 0.04461, 0.9224, 0.1013, 0.8261, 0.09173, 0.8169, 0.04153, 0.4763, 0.1163, 0.4515, 0.1606, 0.434, 0.1481, 0.4567, 0.1107, 0.7619, 0.02851, 0.7634, 0.04522, 0.7513, 0.04391, 0.7502, 0.02715, 0.4319, 0.1741, 0.4196, 0.1888, 0.4116, 0.1822, 0.4207, 0.1693, 0.7703, 0.08535, 0.7665, 0.1028, 0.7532, 0.1034, 0.7538, 0.08436, 0.4722, 0.1015, 0.4763, 0.1163, 0.4567, 0.1107, 0.4622, 0.09294, 0.7665, 0.1028, 0.7582, 0.1205, 0.7473, 0.1199, 0.7532, 0.1034, 0.476, 0.08002, 0.4722, 0.1015, 0.4622, 0.09294, 0.4655, 0.07624, 0.4789, 0.05619, 0.476, 0.08002, 0.4655, 0.07624, 0.4685, 0.05617, 0.4678, 0.1757, 0.4492, 0.1929, 0.4319, 0.1741, 0.4515, 0.1606, 0.7897, 0.04405, 0.8022, 0.08892, 0.7703, 0.08535, 0.7634, 0.04522, 0.4567, 0.1107, 0.434, 0.1481, 0.4241, 0.1457, 0.4487, 0.1053, 0.7502, 0.02715, 0.7513, 0.04391, 0.7393, 0.04136, 0.7391, 0.0228, 0.4207, 0.1693, 0.4116, 0.1822, 0.4042, 0.1749, 0.413, 0.1607, 0.7538, 0.08436, 0.7532, 0.1034, 0.7413, 0.1034, 0.7401, 0.08418, 0.4622, 0.09294, 0.4567, 0.1107, 0.4487, 0.1053, 0.451, 0.0945, 0.7532, 0.1034, 0.7473, 0.1199, 0.7365, 0.1211, 0.7413, 0.1034, 0.4655, 0.07624, 0.4622, 0.09294, 0.451, 0.0945, 0.4546, 0.07785, 0.4685, 0.05617, 0.4655, 0.07624, 0.4546, 0.07785, 0.4585, 0.05591, 0.4515, 0.1606, 0.4319, 0.1741, 0.4207, 0.1693, 0.434, 0.1481, 0.7634, 0.04522, 0.7703, 0.08535, 0.7538, 0.08436, 0.7513, 0.04391, 0.4487, 0.1053, 0.4241, 0.1457, 0.4133, 0.1416, 0.439, 0.1014, 0.7391, 0.0228, 0.7393, 0.04136, 0.7269, 0.03999, 0.7273, 0.02209, 0.413, 0.1607, 0.4042, 0.1749, 0.3956, 0.169, 0.404, 0.1551, 0.7401, 0.08418, 0.7413, 0.1034, 0.7288, 0.1014, 0.7263, 0.08242, 0.451, 0.0945, 0.4487, 0.1053, 0.439, 0.1014, 0.4415, 0.09215, 0.7413, 0.1034, 0.7365, 0.1211, 0.7251, 0.1194, 0.7288, 0.1014, 0.4546, 0.07785, 0.451, 0.0945, 0.4415, 0.09215, 0.4439, 0.07578, 0.4585, 0.05591, 0.4546, 0.07785, 0.4439, 0.07578, 0.4482, 0.05446, 0.434, 0.1481, 0.4207, 0.1693, 0.413, 0.1607, 0.4241, 0.1457, 0.7513, 0.04391, 0.7538, 0.08436, 0.7401, 0.08418, 0.7393, 0.04136, 0.439, 0.1014, 0.4133, 0.1416, 0.4018, 0.1378, 0.4261, 0.09765, 0.7273, 0.02209, 0.7269, 0.03999, 0.7157, 0.04032, 0.7165, 0.02475, 0.404, 0.1551, 0.3956, 0.169, 0.3867, 0.1663, 0.3933, 0.1527, 0.7263, 0.08242, 0.7288, 0.1014, 0.716, 0.09717, 0.7123, 0.07979, 0.4415, 0.09215, 0.439, 0.1014, 0.4261, 0.09765, 0.4301, 0.08652, 0.7288, 0.1014, 0.7251, 0.1194, 0.7142, 0.1147, 0.716, 0.09717, 0.4439, 0.07578, 0.4415, 0.09215, 0.4301, 0.08652, 0.4338, 0.06984, 0.4482, 0.05446, 0.4439, 0.07578, 0.4338, 0.06984, 0.438, 0.05083, 0.4241, 0.1457, 0.413, 0.1607, 0.404, 0.1551, 0.4133, 0.1416, 0.7393, 0.04136, 0.7401, 0.08418, 0.7263, 0.08242, 0.7269, 0.03999, 0.4261, 0.09765, 0.4018, 0.1378, 0.38, 0.1342, 0.4089, 0.09091, 0.7165, 0.02475, 0.7157, 0.04032, 0.6932, 0.03317, 0.6954, 0.01479, 0.3933, 0.1527, 0.3867, 0.1663, 0.3658, 0.1642, 0.3719, 0.1483, 0.7123, 0.07979, 0.716, 0.09717, 0.6919, 0.09149, 0.684, 0.07333, 0.4301, 0.08652, 0.4261, 0.09765, 0.4089, 0.09091, 0.4124, 0.08091, 0.716, 0.09717, 0.7142, 0.1147, 0.6946, 0.1105, 0.6919, 0.09149, 0.4338, 0.06984, 0.4301, 0.08652, 0.4124, 0.08091, 0.4174, 0.06228, 0.438, 0.05083, 0.4338, 0.06984, 0.4174, 0.06228, 0.4233, 0.0397, 0.4133, 0.1416, 0.404, 0.1551, 0.3933, 0.1527, 0.4018, 0.1378, 0.7269, 0.03999, 0.7263, 0.08242, 0.7123, 0.07979, 0.7157, 0.04032, 0.4089, 0.09091, 0.38, 0.1342, 0.3419, 0.1266, 0.377, 0.07024, 0.6954, 0.01479, 0.6932, 0.03317, 0.6527, 0.02932, 0.6563, 0.01013, 0.3719, 0.1483, 0.3658, 0.1642, 0.3296, 0.1665, 0.3339, 0.1473, 0.684, 0.07333, 0.6919, 0.09149, 0.6491, 0.09262, 0.6382, 0.07187, 0.4124, 0.08091, 0.4089, 0.09091, 0.377, 0.07024, 0.3823, 0.05989, 0.6919, 0.09149, 0.6946, 0.1105, 0.655, 0.1108, 0.6491, 0.09262, 0.4174, 0.06228, 0.4124, 0.08091, 0.3823, 0.05989, 0.3878, 0.04078, 0.4233, 0.0397, 0.4174, 0.06228, 0.3878, 0.04078, 0.3949, 0.01671, 0.4018, 0.1378, 0.3933, 0.1527, 0.3719, 0.1483, 0.38, 0.1342, 0.7157, 0.04032, 0.7123, 0.07979, 0.684, 0.07333, 0.6932, 0.03317, 0.5261, 0.7291, 0.4517, 0.7292, 0.4442, 0.7127, 0.53, 0.7089, 0.1488, 0.9465, 0.1203, 0.948, 0.1206, 0.9302, 0.1435, 0.9286, 0.4278, 0.735, 0.4008, 0.7439, 0.401, 0.7261, 0.4208, 0.7189, 0.07254, 0.9524, 0.04561, 0.9575, 0.04421, 0.9396, 0.07168, 0.9365, 0.5434, 0.7303, 0.5261, 0.7291, 0.53, 0.7089, 0.5452, 0.711, 0.04561, 0.9575, 0.01967, 0.9602, 0.02352, 0.9392, 0.04421, 0.9396, 0.5658, 0.732, 0.5434, 0.7303, 0.5452, 0.711, 0.5698, 0.7143, 0.5956, 0.7364, 0.5658, 0.732, 0.5698, 0.7143, 0.5959, 0.7186, 0.38, 0.1342, 0.3719, 0.1483, 0.3339, 0.1473, 0.3419, 0.1266, 0.6932, 0.03317, 0.684, 0.07333, 0.6382, 0.07187, 0.6527, 0.02932, 0.53, 0.7089, 0.4442, 0.7127, 0.4356, 0.6986, 0.5369, 0.6963, 0.1435, 0.9286, 0.1206, 0.9302, 0.1219, 0.908, 0.1478, 0.9078, 0.4208, 0.7189, 0.401, 0.7261, 0.3907, 0.7074, 0.4123, 0.7017, 0.07168, 0.9365, 0.04421, 0.9396, 0.0404, 0.9148, 0.06914, 0.9088, 0.5452, 0.711, 0.53, 0.7089, 0.5369, 0.6963, 0.5504, 0.6953, 0.04421, 0.9396, 0.02352, 0.9392, 0.02169, 0.9156, 0.0404, 0.9148, 0.5698, 0.7143, 0.5452, 0.711, 0.5504, 0.6953, 0.5737, 0.6966, 0.5959, 0.7186, 0.5698, 0.7143, 0.5737, 0.6966, 0.6023, 0.6985, 0.4517, 0.7292, 0.4278, 0.735, 0.4208, 0.7189, 0.4442, 0.7127, 0.1203, 0.948, 0.07254, 0.9524, 0.07168, 0.9365, 0.1206, 0.9302, 0.5369, 0.6963, 0.4356, 0.6986, 0.4375, 0.6801, 0.5285, 0.6757, 0.1478, 0.9078, 0.1219, 0.908, 0.1227, 0.8936, 0.1486, 0.8934, 0.4123, 0.7017, 0.3907, 0.7074, 0.3896, 0.693, 0.4095, 0.687, 0.06914, 0.9088, 0.0404, 0.9148, 0.03662, 0.8999, 0.06823, 0.8938, 0.5504, 0.6953, 0.5369, 0.6963, 0.5285, 0.6757, 0.5506, 0.6789, 0.0404, 0.9148, 0.02169, 0.9156, 0.01717, 0.9008, 0.03662, 0.8999, 0.5737, 0.6966, 0.5504, 0.6953, 0.5506, 0.6789, 0.5745, 0.6818, 0.6023, 0.6985, 0.5737, 0.6966, 0.5745, 0.6818, 0.6008, 0.6845, 0.4442, 0.7127, 0.4208, 0.7189, 0.4123, 0.7017, 0.4356, 0.6986, 0.1206, 0.9302, 0.07168, 0.9365, 0.06914, 0.9088, 0.1219, 0.908, 0.5285, 0.6757, 0.4375, 0.6801, 0.432, 0.6421, 0.5265, 0.6343, 0.1486, 0.8934, 0.1227, 0.8936, 0.1309, 0.864, 0.1606, 0.8644, 0.4095, 0.687, 0.3896, 0.693, 0.382, 0.6647, 0.4043, 0.6531, 0.06823, 0.8938, 0.03662, 0.8999, 0.0364, 0.8718, 0.06991, 0.8636, 0.5506, 0.6789, 0.5285, 0.6757, 0.5265, 0.6343, 0.5442, 0.6395, 0.03662, 0.8999, 0.01717, 0.9008, 0.0118, 0.8712, 0.0364, 0.8718, 0.5745, 0.6818, 0.5506, 0.6789, 0.5442, 0.6395, 0.5699, 0.6484, 0.6008, 0.6845, 0.5745, 0.6818, 0.5699, 0.6484, 0.6038, 0.6582, 0.4356, 0.6986, 0.4123, 0.7017, 0.4095, 0.687, 0.4375, 0.6801, 0.1219, 0.908, 0.06914, 0.9088, 0.06823, 0.8938, 0.1227, 0.8936, 0.5265, 0.6343, 0.432, 0.6421, 0.4351, 0.6281, 0.5098, 0.6148, 0.1606, 0.8644, 0.1309, 0.864, 0.129, 0.8475, 0.1546, 0.8468, 0.4043, 0.6531, 0.382, 0.6647, 0.3757, 0.648, 0.4007, 0.6341, 0.06991, 0.8636, 0.0364, 0.8718, 0.04242, 0.8509, 0.07501, 0.8473, 0.5442, 0.6395, 0.5265, 0.6343, 0.5098, 0.6148, 0.5418, 0.614, 0.0364, 0.8718, 0.0118, 0.8712, 0.0156, 0.8483, 0.04242, 0.8509, 0.5699, 0.6484, 0.5442, 0.6395, 0.5418, 0.614, 0.5735, 0.626, 0.6038, 0.6582, 0.5699, 0.6484, 0.5735, 0.626, 0.6085, 0.6387, 0.4375, 0.6801, 0.4095, 0.687, 0.4043, 0.6531, 0.432, 0.6421, 0.1227, 0.8936, 0.06823, 0.8938, 0.06991, 0.8636, 0.1309, 0.864, 0.05084, 0.831, 0.02323, 0.8335, 0.0151, 0.8188, 0.04401, 0.8132, 0.432, 0.6421, 0.4043, 0.6531, 0.4007, 0.6341, 0.4351, 0.6281, 0.1309, 0.864, 0.06991, 0.8636, 0.07501, 0.8473, 0.129, 0.8475, 0.1837, 0.6732, 0.2028, 0.6922, 0.1667, 0.6921, 0.1517, 0.671, 0.9264, 0.4399, 0.8901, 0.433, 0.8836, 0.4199, 0.9127, 0.4223, 0.8538, 0.4265, 0.7799, 0.4252, 0.7824, 0.3984, 0.853, 0.3998, 0.1517, 0.671, 0.1667, 0.6921, 0.1157, 0.7006, 0.105, 0.677, 0.7472, 0.4241, 0.7268, 0.4315, 0.7447, 0.3956, 0.7578, 0.394, 0.2009, 0.7324, 0.1962, 0.7617, 0.1402, 0.7748, 0.1387, 0.7459, 0.8836, 0.4199, 0.8538, 0.4265, 0.853, 0.3998, 0.875, 0.3912, 0.1962, 0.7617, 0.1827, 0.7785, 0.1341, 0.79, 0.1402, 0.7748, 0.9127, 0.4223, 0.8836, 0.4199, 0.875, 0.3912, 0.8907, 0.3911, 0.9453, 0.4244, 0.9127, 0.4223, 0.8907, 0.3911, 0.9107, 0.3898, 0.2028, 0.6922, 0.2473, 0.7295, 0.2009, 0.7324, 0.1667, 0.6921, 0.5098, 0.6148, 0.4351, 0.6281, 0.4351, 0.62, 0.5098, 0.6095, 0.1546, 0.8468, 0.129, 0.8475, 0.1219, 0.832, 0.1498, 0.833, 0.4007, 0.6341, 0.3757, 0.648, 0.3641, 0.6414, 0.3941, 0.6279, 0.07501, 0.8473, 0.04242, 0.8509, 0.05084, 0.831, 0.07501, 0.8272, 0.5418, 0.614, 0.5098, 0.6148, 0.5098, 0.6095, 0.5424, 0.608, 0.04242, 0.8509, 0.0156, 0.8483, 0.02323, 0.8335, 0.05084, 0.831, 0.5735, 0.626, 0.5418, 0.614, 0.5424, 0.608, 0.5793, 0.6186, 0.6085, 0.6387, 0.5735, 0.626, 0.5793, 0.6186, 0.6209, 0.6293, 0.4351, 0.6281, 0.4007, 0.6341, 0.3941, 0.6279, 0.4351, 0.62, 0.129, 0.8475, 0.07501, 0.8473, 0.07501, 0.8272, 0.1219, 0.832, 0.853, 0.3998, 0.7824, 0.3984, 0.7911, 0.3724, 0.845, 0.3735, 0.105, 0.677, 0.1157, 0.7006, 0.07002, 0.7186, 0.06356, 0.698, 0.7578, 0.394, 0.7447, 0.3956, 0.7632, 0.3609, 0.7714, 0.3647, 0.1387, 0.7459, 0.1402, 0.7748, 0.08685, 0.7804, 0.08271, 0.7571, 0.875, 0.3912, 0.853, 0.3998, 0.845, 0.3735, 0.863, 0.3648, 0.1402, 0.7748, 0.1341, 0.79, 0.08619, 0.7923, 0.08685, 0.7804, 0.8907, 0.3911, 0.875, 0.3912, 0.863, 0.3648, 0.8717, 0.3597, 0.9107, 0.3898, 0.8907, 0.3911, 0.8717, 0.3597, 0.8827, 0.3532, 0.7799, 0.4252, 0.7472, 0.4241, 0.7578, 0.394, 0.7824, 0.3984, 0.1667, 0.6921, 0.2009, 0.7324, 0.1387, 0.7459, 0.1157, 0.7006, 0.845, 0.3735, 0.7911, 0.3724, 0.8006, 0.3506, 0.8373, 0.3507, 0.06356, 0.698, 0.07002, 0.7186, 0.04425, 0.7334, 0.03863, 0.7172, 0.7714, 0.3647, 0.7632, 0.3609, 0.7797, 0.3388, 0.7856, 0.3428, 0.08271, 0.7571, 0.08685, 0.7804, 0.05816, 0.7812, 0.05526, 0.7631, 0.863, 0.3648, 0.845, 0.3735, 0.8373, 0.3507, 0.8501, 0.3432, 0.08685, 0.7804, 0.08619, 0.7923, 0.05668, 0.7904, 0.05816, 0.7812, 0.8717, 0.3597, 0.863, 0.3648, 0.8501, 0.3432, 0.8558, 0.3386, 0.8827, 0.3532, 0.8717, 0.3597, 0.8558, 0.3386, 0.8634, 0.3325, 0.7824, 0.3984, 0.7578, 0.394, 0.7714, 0.3647, 0.7911, 0.3724, 0.1157, 0.7006, 0.1387, 0.7459, 0.08271, 0.7571, 0.07002, 0.7186, 0.8373, 0.3507, 0.8006, 0.3506, 0.8076, 0.338, 0.8317, 0.3379, 0.03863, 0.7172, 0.04425, 0.7334, 0.02772, 0.745, 0.02306, 0.7331, 0.7856, 0.3428, 0.7797, 0.3388, 0.7948, 0.3265, 0.7978, 0.3304, 0.05526, 0.7631, 0.05816, 0.7812, 0.03888, 0.779, 0.03702, 0.7662, 0.8501, 0.3432, 0.8373, 0.3507, 0.8317, 0.3379, 0.8405, 0.3319, 0.05816, 0.7812, 0.05668, 0.7904, 0.03693, 0.7852, 0.03888, 0.779, 0.8558, 0.3386, 0.8501, 0.3432, 0.8405, 0.3319, 0.8429, 0.3279, 0.8634, 0.3325, 0.8558, 0.3386, 0.8429, 0.3279, 0.8466, 0.3226, 0.7911, 0.3724, 0.7714, 0.3647, 0.7856, 0.3428, 0.8006, 0.3506, 0.07002, 0.7186, 0.08271, 0.7571, 0.05526, 0.7631, 0.04425, 0.7334, 0.8317, 0.3379, 0.8076, 0.338, 0.817, 0.325, 0.827, 0.3261, 0.02306, 0.7331, 0.02772, 0.745, 0.01957, 0.7602, 0.01782, 0.7568, 0.7978, 0.3304, 0.7948, 0.3265, 0.8149, 0.3218, 0.8154, 0.3237, 0.03702, 0.7662, 0.03888, 0.779, 0.02352, 0.77, 0.02361, 0.7661, 0.8405, 0.3319, 0.8317, 0.3379, 0.827, 0.3261, 0.8279, 0.3254, 0.03888, 0.779, 0.03693, 0.7852, 0.02209, 0.7719, 0.02352, 0.77, 0.8429, 0.3279, 0.8405, 0.3319, 0.8279, 0.3254, 0.8281, 0.3236, 0.8466, 0.3226, 0.8429, 0.3279, 0.8281, 0.3236, 0.8287, 0.3213, 0.8006, 0.3506, 0.7856, 0.3428, 0.7978, 0.3304, 0.8076, 0.338, 0.04425, 0.7334, 0.05526, 0.7631, 0.03702, 0.7662, 0.02772, 0.745, 0.817, 0.325, 0.8154, 0.3237, 0.82, 0.323, 0.8212, 0.3245, 0.827, 0.3261, 0.817, 0.325, 0.8212, 0.3245, 0.8279, 0.3254, 0.01782, 0.7568, 0.01957, 0.7602, 0.02023, 0.7636, 0.01889, 0.7626, 0.8154, 0.3237, 0.8149, 0.3218, 0.82, 0.3214, 0.82, 0.323, 0.02209, 0.7719, 0.01889, 0.7626, 0.02023, 0.7636, 0.02352, 0.77, 0.8279, 0.3254, 0.8212, 0.3245, 0.82, 0.323, 0.8281, 0.3236, 0.8281, 0.3236, 0.82, 0.323, 0.82, 0.3214, 0.8287, 0.3213, 0.01957, 0.7602, 0.02361, 0.7661, 0.02352, 0.77, 0.02023, 0.7636, 0.8076, 0.338, 0.7978, 0.3304, 0.8154, 0.3237, 0.817, 0.325, 0.02772, 0.745, 0.03702, 0.7662, 0.02361, 0.7661, 0.01957, 0.7602, 0.5153, 0.7421, 0.4609, 0.7434, 0.4555, 0.7389, 0.5255, 0.7385, 0.5255, 0.7385, 0.4555, 0.7389, 0.4517, 0.7292, 0.5261, 0.7291, 0.1394, 0.9678, 0.1175, 0.9667, 0.1198, 0.9604, 0.1475, 0.9586, 0.1475, 0.9586, 0.1198, 0.9604, 0.1203, 0.948, 0.1488, 0.9465, 0.4386, 0.7544, 0.4121, 0.7658, 0.4059, 0.755, 0.4326, 0.7444, 0.4326, 0.7444, 0.4059, 0.755, 0.4008, 0.7439, 0.4278, 0.735, 0.07753, 0.9634, 0.05733, 0.975, 0.04633, 0.9671, 0.07209, 0.9612, 0.07209, 0.9612, 0.04633, 0.9671, 0.04561, 0.9575, 0.07254, 0.9524, 0.5321, 0.7523, 0.5153, 0.7421, 0.5255, 0.7385, 0.5409, 0.7388, 0.5409, 0.7388, 0.5255, 0.7385, 0.5261, 0.7291, 0.5434, 0.7303, 0.05733, 0.975, 0.03589, 0.9881, 0.0215, 0.9728, 0.04633, 0.9671, 0.04633, 0.9671, 0.0215, 0.9728, 0.01967, 0.9602, 0.04561, 0.9575, 0.5577, 0.7609, 0.5321, 0.7523, 0.5409, 0.7388, 0.5624, 0.7424, 0.5624, 0.7424, 0.5409, 0.7388, 0.5434, 0.7303, 0.5658, 0.732, 0.5889, 0.7658, 0.5577, 0.7609, 0.5624, 0.7424, 0.5927, 0.7471, 0.5927, 0.7471, 0.5624, 0.7424, 0.5658, 0.732, 0.5956, 0.7364, 0.4609, 0.7434, 0.4386, 0.7544, 0.4326, 0.7444, 0.4555, 0.7389, 0.4555, 0.7389, 0.4326, 0.7444, 0.4278, 0.735, 0.4517, 0.7292, 0.1175, 0.9667, 0.07753, 0.9634, 0.07209, 0.9612, 0.1198, 0.9604, 0.1198, 0.9604, 0.07209, 0.9612, 0.07254, 0.9524, 0.1203, 0.948, 0.377, 0.07024, 0.3419, 0.1266, 0.3324, 0.1214, 0.3625, 0.07091, 0.6563, 0.01013, 0.6527, 0.02932, 0.6416, 0.02727, 0.6485, 0.008376, 0.3339, 0.1473, 0.3296, 0.1665, 0.3235, 0.1707, 0.3278, 0.1462, 0.6382, 0.07187, 0.6491, 0.09262, 0.6382, 0.08833, 0.6244, 0.06469, 0.3823, 0.05989, 0.377, 0.07024, 0.3625, 0.07091, 0.3731, 0.05788, 0.6491, 0.09262, 0.655, 0.1108, 0.6453, 0.1096, 0.6382, 0.08833, 0.3878, 0.04078, 0.3823, 0.05989, 0.3731, 0.05788, 0.3802, 0.03673, 0.3949, 0.01671, 0.3878, 0.04078, 0.3802, 0.03673, 0.3876, 0.01136, 0.3419, 0.1266, 0.3339, 0.1473, 0.3278, 0.1462, 0.3324, 0.1214, 0.6527, 0.02932, 0.6382, 0.07187, 0.6244, 0.06469, 0.6416, 0.02727, 0.5186, 0.131, 0.4813, 0.1903, 0.4689, 0.177, 0.5001, 0.1253, 0.813, 0.01674, 0.8169, 0.04153, 0.7916, 0.04385, 0.7885, 0.02184, 0.4624, 0.211, 0.4415, 0.2302, 0.4301, 0.2106, 0.45, 0.1944, 0.8261, 0.09173, 0.8178, 0.1178, 0.7947, 0.1109, 0.8041, 0.08902, 0.5239, 0.1096, 0.5186, 0.131, 0.5001, 0.1253, 0.5021, 0.1065, 0.8178, 0.1178, 0.8028, 0.1388, 0.7825, 0.1302, 0.7947, 0.1109, 0.5249, 0.07855, 0.5239, 0.1096, 0.5021, 0.1065, 0.5022, 0.08005, 0.5219, 0.04349, 0.5249, 0.07855, 0.5022, 0.08005, 0.5025, 0.04989, 0.4813, 0.1903, 0.4624, 0.211, 0.45, 0.1944, 0.4689, 0.177, 0.8169, 0.04153, 0.8261, 0.09173, 0.8041, 0.08902, 0.7916, 0.04385, 0.5657, 0.9343, 0.5162, 0.9407, 0.5151, 0.9399, 0.5647, 0.9335, 0.07164, 0.3387, 0.1201, 0.3399, 0.1192, 0.3413, 0.07189, 0.3415, 0.483, 0.9525, 0.4274, 0.9564, 0.4272, 0.9534, 0.4828, 0.9502, 0.01643, 0.3454, 0.07164, 0.3387, 0.07189, 0.3415, 0.01683, 0.3475, 0.5162, 0.9407, 0.483, 0.9525, 0.4828, 0.9502, 0.5151, 0.9399, 0.1201, 0.3399, 0.1676, 0.3368, 0.1674, 0.3378, 0.1192, 0.3413, 0.6169, 0.9294, 0.5657, 0.9343, 0.5647, 0.9335, 0.6169, 0.9285, 0.5001, 0.1253, 0.4689, 0.177, 0.4678, 0.1757, 0.4983, 0.1251, 0.7885, 0.02184, 0.7916, 0.04385, 0.7897, 0.04405, 0.7867, 0.02264, 0.45, 0.1944, 0.4301, 0.2106, 0.4297, 0.2087, 0.4492, 0.1929, 0.8041, 0.08902, 0.7947, 0.1109, 0.7928, 0.1103, 0.8022, 0.08892, 0.5021, 0.1065, 0.5001, 0.1253, 0.4983, 0.1251, 0.5003, 0.1066, 0.7947, 0.1109, 0.7825, 0.1302, 0.781, 0.129, 0.7928, 0.1103, 0.5022, 0.08005, 0.5021, 0.1065, 0.5003, 0.1066, 0.5006, 0.08017, 0.5025, 0.04989, 0.5022, 0.08005, 0.5006, 0.08017, 0.5009, 0.05047, 0.4689, 0.177, 0.45, 0.1944, 0.4492, 0.1929, 0.4678, 0.1757, 0.7916, 0.04385, 0.8041, 0.08902, 0.8022, 0.08892, 0.7897, 0.04405, 0.5377, 0.2801, 0.5093, 0.3115, 0.4973, 0.3022, 0.5264, 0.2691, 0.9147, 0.01706, 0.9244, 0.04461, 0.8169, 0.04153, 0.813, 0.01674, 0.9697, 0.6596, 0.941, 0.6597, 0.9414, 0.6473, 0.9705, 0.6472, 0.941, 0.6597, 0.916, 0.6589, 0.9155, 0.6479, 0.9414, 0.6473, 0.916, 0.6589, 0.8894, 0.6577, 0.8886, 0.6455, 0.9155, 0.6479, 0.8894, 0.6577, 0.8574, 0.6589, 0.8573, 0.6439, 0.8886, 0.6455, 0.8574, 0.6589, 0.8084, 0.6569, 0.8095, 0.6434, 0.8573, 0.6439, 0.8084, 0.6569, 0.7681, 0.6528, 0.7703, 0.6399, 0.8095, 0.6434, 0.2385, 0.1919, 0.2234, 0.1356, 0.2363, 0.1234, 0.2459, 0.1098, 0.2701, 0.1532, 0.2528, 0.173, 0.06387, 0.1464, 0.0747, 0.1112, 0.08472, 0.151, 0.07612, 0.2172, 0.09847, 0.06776, 0.1141, 0.00547, 0.1455, 0.002275, 0.1381, 0.04545, 0.05619, 0.155, 0.06387, 0.1464, 0.07612, 0.2172, 0.07107, 0.2304, 0.09176, 0.08738, 0.09847, 0.06776, 0.1381, 0.04545, 0.1076, 0.07187, 0.0747, 0.1112, 0.09176, 0.08738, 0.1076, 0.07187, 0.08472, 0.151, 0.04089, 0.2507, 0.07107, 0.2304, 0.1195, 0.2811, 0.1084, 0.3109, 0.07612, 0.2172, 0.08472, 0.151, 0.128, 0.1798, 0.1218, 0.2632, 0.1381, 0.04545, 0.1455, 0.002275, 0.1701, -0.0003437, 0.1602, 0.04233, 0.07107, 0.2304, 0.07612, 0.2172, 0.1218, 0.2632, 0.1195, 0.2811, 0.1076, 0.07187, 0.1381, 0.04545, 0.1602, 0.04233, 0.1421, 0.0899, 0.08472, 0.151, 0.1076, 0.07187, 0.1421, 0.0899, 0.128, 0.1798, 0.1218, 0.2632, 0.128, 0.1798, 0.1766, 0.1723, 0.1832, 0.2498, 0.1084, 0.3109, 0.1195, 0.2811, 0.1873, 0.2754, 0.198, 0.3103, 0.1602, 0.04233, 0.1701, -0.0003437, 0.1875, -0.0003903, 0.1795, 0.04057, 0.1195, 0.2811, 0.1218, 0.2632, 0.1832, 0.2498, 0.1873, 0.2754, 0.1421, 0.0899, 0.1602, 0.04233, 0.1795, 0.04057, 0.1759, 0.0891, 0.128, 0.1798, 0.1421, 0.0899, 0.1759, 0.0891, 0.1766, 0.1723, 0.198, 0.3103, 0.1873, 0.2754, 0.2467, 0.2363, 0.2674, 0.2618, 0.1832, 0.2498, 0.1766, 0.1723, 0.2114, 0.14, 0.2096, 0.2069, 0.1795, 0.04057, 0.1875, -0.0003903, 0.2046, 0.002835, 0.1954, 0.03913, 0.1873, 0.2754, 0.1832, 0.2498, 0.2096, 0.2069, 0.2467, 0.2363, 0.1759, 0.0891, 0.1795, 0.04057, 0.1954, 0.03913, 0.1888, 0.08477, 0.1766, 0.1723, 0.1759, 0.0891, 0.1888, 0.08477, 0.2114, 0.14, 0.2096, 0.2069, 0.2114, 0.14, 0.2234, 0.1356, 0.2385, 0.1919, 0.2674, 0.2618, 0.2467, 0.2363, 0.2545, 0.2073, 0.2912, 0.2129, 0.1954, 0.03913, 0.2046, 0.002835, 0.2247, 0.01539, 0.202, 0.04994, 0.2467, 0.2363, 0.2096, 0.2069, 0.2385, 0.1919, 0.2545, 0.2073, 0.1888, 0.08477, 0.1954, 0.03913, 0.202, 0.04994, 0.2026, 0.08487, 0.2114, 0.14, 0.1888, 0.08477, 0.2026, 0.08487, 0.2234, 0.1356, 0.2113, 0.05916, 0.202, 0.04994, 0.2247, 0.01539, 0.232, 0.0236, 0.2268, 0.06464, 0.2026, 0.08487, 0.2113, 0.05916, 0.2198, 0.0616, 0.2363, 0.1234, 0.2234, 0.1356, 0.2026, 0.08487, 0.2268, 0.06464, 0.2268, 0.06464, 0.2428, 0.03106, 0.2783, 0.05695, 0.2752, 0.06992, 0.2676, 0.07757, 0.2363, 0.1234, 0.2268, 0.06464, 0.2676, 0.07757, 0.2459, 0.1098, 0.2882, 0.1416, 0.2788, 0.1428, 0.2676, 0.07757, 0.2891, 0.07741, 0.2891, 0.07741, 0.2676, 0.07757, 0.2752, 0.06992, 0.2701, 0.1532, 0.2459, 0.1098, 0.2676, 0.07757, 0.2788, 0.1428, 0.2958, 0.1572, 0.2701, 0.1532, 0.2788, 0.1428, 0.2882, 0.1416, 0.2972, 0.1411, 0.2268, 0.06464, 0.2198, 0.0616, 0.237, 0.02751, 0.2428, 0.03106, 0.2198, 0.0616, 0.2113, 0.05916, 0.232, 0.0236, 0.237, 0.02751, 0.295, 0.1722, 0.2528, 0.173, 0.2701, 0.1532, 0.2958, 0.1572, 0.2972, 0.1411, 0.2882, 0.1416, 0.2891, 0.07741, 0.2961, 0.07418, 0.2961, 0.07418, 0.2891, 0.07741, 0.2752, 0.06992, 0.2783, 0.05695, 0.2026, 0.08487, 0.202, 0.04994, 0.2113, 0.05916, 0.01561, 0.1679, 0.05619, 0.155, 0.07107, 0.2304, 0.04089, 0.2507, 0.2912, 0.2129, 0.2545, 0.2073, 0.2385, 0.1919, 0.2945, 0.1943, 0.2945, 0.1943, 0.2385, 0.1919, 0.2528, 0.173, 0.295, 0.1722, 0.948, 0.5918, 0.9782, 0.5998, 0.9768, 0.61, 0.9462, 0.6046, 0.9412, 0.7108, 0.9408, 0.678, 0.9693, 0.6765, 0.9703, 0.7093, 0.9437, 0.7708, 0.9728, 0.7678, 0.9803, 0.7944, 0.9497, 0.8019, 0.9426, 0.6297, 0.9721, 0.6342, 0.9705, 0.6472, 0.9414, 0.6473, 0.9728, 0.7678, 0.9437, 0.7708, 0.9436, 0.7492, 0.9719, 0.747, 0.7245, 0.3825, 0.7078, 0.3611, 0.6969, 0.333, 0.701, 0.3018, 0.7251, 0.3573, 0.7251, 0.3573, 0.701, 0.3018, 0.7268, 0.2811, 0.7526, 0.3388, 0.2356, 0.9428, 0.2143, 0.9437, 0.2016, 0.9068, 0.2313, 0.9053, 0.2461, 0.9424, 0.2356, 0.9428, 0.2313, 0.9053, 0.2455, 0.9026, 0.3256, 0.913, 0.2807, 0.9388, 0.2886, 0.8936, 0.3011, 0.8935, 0.2807, 0.9388, 0.2637, 0.941, 0.2686, 0.8985, 0.2886, 0.8936, 0.2055, 0.9438, 0.1777, 0.95, 0.179, 0.9211, 0.1954, 0.9043, 0.2143, 0.9437, 0.2055, 0.9438, 0.1954, 0.9043, 0.2016, 0.9068, 0.2637, 0.941, 0.2461, 0.9424, 0.2455, 0.9026, 0.2686, 0.8985, 0.9631, 0.2703, 0.9472, 0.2686, 0.9462, 0.2596, 0.9541, 0.2521, 0.9631, 0.324, 0.9494, 0.3218, 0.9444, 0.2895, 0.9599, 0.2959, 0.9541, 0.2521, 0.9462, 0.2596, 0.9382, 0.2563, 0.9297, 0.2456, 0.675, 0.3434, 0.6859, 0.3715, 0.6698, 0.3763, 0.6619, 0.3545, 0.931, 0.2639, 0.9136, 0.2545, 0.9297, 0.2456, 0.9382, 0.2563, 0.9472, 0.2686, 0.931, 0.2639, 0.9382, 0.2563, 0.9462, 0.2596, 0.7526, 0.3388, 0.7268, 0.2811, 0.7598, 0.2611, 0.7824, 0.3051, 0.2313, 0.9053, 0.2016, 0.9068, 0.2097, 0.8734, 0.2322, 0.8692, 0.2455, 0.9026, 0.2313, 0.9053, 0.2322, 0.8692, 0.2425, 0.8663, 0.3011, 0.8935, 0.2886, 0.8936, 0.2754, 0.8603, 0.2894, 0.8605, 0.2886, 0.8936, 0.2686, 0.8985, 0.2593, 0.8635, 0.2754, 0.8603, 0.1954, 0.9043, 0.179, 0.9211, 0.1791, 0.8842, 0.1994, 0.8752, 0.2016, 0.9068, 0.1954, 0.9043, 0.1994, 0.8752, 0.2097, 0.8734, 0.2686, 0.8985, 0.2455, 0.9026, 0.2425, 0.8663, 0.2593, 0.8635, 0.7824, 0.3051, 0.7598, 0.2611, 0.7841, 0.2476, 0.8063, 0.2871, 0.2322, 0.8692, 0.2097, 0.8734, 0.2139, 0.8398, 0.2317, 0.8382, 0.2425, 0.8663, 0.2322, 0.8692, 0.2317, 0.8382, 0.2399, 0.8367, 0.2894, 0.8605, 0.2754, 0.8603, 0.2645, 0.8281, 0.2762, 0.8226, 0.2754, 0.8603, 0.2593, 0.8635, 0.2522, 0.833, 0.2645, 0.8281, 0.1994, 0.8752, 0.1791, 0.8842, 0.1867, 0.8376, 0.2044, 0.8393, 0.2097, 0.8734, 0.1994, 0.8752, 0.2044, 0.8393, 0.2139, 0.8398, 0.2593, 0.8635, 0.2425, 0.8663, 0.2399, 0.8367, 0.2522, 0.833, 0.8063, 0.2871, 0.7841, 0.2476, 0.8065, 0.2469, 0.8133, 0.2761, 0.2317, 0.8382, 0.2139, 0.8398, 0.2157, 0.8186, 0.2287, 0.8184, 0.2399, 0.8367, 0.2317, 0.8382, 0.2287, 0.8184, 0.2351, 0.8177, 0.2762, 0.8226, 0.2645, 0.8281, 0.2528, 0.8071, 0.2592, 0.7974, 0.2645, 0.8281, 0.2522, 0.833, 0.2444, 0.8132, 0.2528, 0.8071, 0.2044, 0.8393, 0.1867, 0.8376, 0.1971, 0.8068, 0.2103, 0.8167, 0.2139, 0.8398, 0.2044, 0.8393, 0.2103, 0.8167, 0.2157, 0.8186, 0.2522, 0.833, 0.2399, 0.8367, 0.2351, 0.8177, 0.2444, 0.8132, 0.2343, 0.796, 0.2279, 0.8002, 0.2236, 0.8019, 0.217, 0.8049, 0.2138, 0.806, 0.2061, 0.793, 0.2395, 0.788, 0.2409, 0.7938, 0.2287, 0.8184, 0.2157, 0.8186, 0.217, 0.8049, 0.2236, 0.8019, 0.2351, 0.8177, 0.2287, 0.8184, 0.2236, 0.8019, 0.2279, 0.8002, 0.2592, 0.7974, 0.2528, 0.8071, 0.2409, 0.7938, 0.2395, 0.788, 0.2528, 0.8071, 0.2444, 0.8132, 0.2343, 0.796, 0.2409, 0.7938, 0.2103, 0.8167, 0.1971, 0.8068, 0.2061, 0.793, 0.2138, 0.806, 0.2157, 0.8186, 0.2103, 0.8167, 0.2138, 0.806, 0.217, 0.8049, 0.2444, 0.8132, 0.2351, 0.8177, 0.2279, 0.8002, 0.2343, 0.796, 0.9599, 0.2959, 0.9444, 0.2895, 0.9472, 0.2686, 0.9631, 0.2703, 0.6969, 0.333, 0.7078, 0.3611, 0.6859, 0.3715, 0.675, 0.3434, 0.9206, 0.283, 0.8993, 0.2747, 0.9136, 0.2545, 0.931, 0.2639, 0.9444, 0.2895, 0.9206, 0.283, 0.931, 0.2639, 0.9472, 0.2686, 0.4396, 0.4876, 0.3749, 0.4859, 0.4007, 0.4585, 0.4604, 0.4404, 0.4604, 0.4404, 0.4007, 0.4585, 0.426, 0.4333, 0.4761, 0.4174, 0.452, 0.3766, 0.4261, 0.3944, 0.4234, 0.373, 0.4284, 0.3596, 0.3884, 0.3723, 0.315, 0.3193, 0.3235, 0.3061, 0.3878, 0.3508, 0.3855, 0.3416, 0.4058, 0.3406, 0.4284, 0.3596, 0.4234, 0.373, 0.07559, 0.6101, 0.1191, 0.6105, 0.07404, 0.6377, 0.05309, 0.643, 0.3878, 0.3508, 0.3235, 0.3061, 0.3409, 0.2999, 0.3931, 0.3363, 0.05309, 0.643, 0.07404, 0.6377, 0.05503, 0.673, 0.03719, 0.6757, 0.4334, 0.4155, 0.3884, 0.3723, 0.3878, 0.3508, 0.4261, 0.3944, 0.4261, 0.3944, 0.3878, 0.3508, 0.3908, 0.3354, 0.4234, 0.373, 0.01724, 0.6445, 0.05309, 0.643, 0.04198, 0.6776, 0.01978, 0.6705, 0.1191, 0.6105, 0.1282, 0.6387, 0.09608, 0.6548, 0.07404, 0.6377, 0.481, 0.3617, 0.452, 0.3766, 0.4284, 0.3596, 0.4435, 0.3332, 0.07404, 0.6377, 0.09608, 0.6548, 0.07237, 0.6786, 0.05227, 0.6718, 0.4435, 0.3332, 0.4284, 0.3596, 0.4025, 0.3456, 0.4066, 0.3087, 0.7372, 0.682, 0.7409, 0.6638, 0.7681, 0.6528, 0.7648, 0.6722, 0.7184, 0.7072, 0.7372, 0.682, 0.7284, 0.7058, 0.7734, 0.6247, 0.7747, 0.6144, 0.8127, 0.621, 0.811, 0.6301, 0.7747, 0.6144, 0.7769, 0.5924, 0.8155, 0.5975, 0.814, 0.6165, 0.811, 0.6301, 0.8127, 0.621, 0.8569, 0.6245, 0.8575, 0.6332, 0.814, 0.6165, 0.8155, 0.5975, 0.8576, 0.6012, 0.8557, 0.6172, 0.8575, 0.6332, 0.8569, 0.6245, 0.8855, 0.6218, 0.8879, 0.6312, 0.8557, 0.6172, 0.8576, 0.6012, 0.8853, 0.6047, 0.8822, 0.6256, 0.8879, 0.6312, 0.8855, 0.6218, 0.9153, 0.6172, 0.9154, 0.6298, 0.8822, 0.6256, 0.8853, 0.6047, 0.9164, 0.6035, 0.9135, 0.6312, 0.9154, 0.6298, 0.9153, 0.6172, 0.9451, 0.6186, 0.9426, 0.6297, 0.9135, 0.6312, 0.9164, 0.6035, 0.9462, 0.6046, 0.945, 0.6292, 0.5098, 0.6095, 0.4351, 0.62, 0.4361, 0.6138, 0.5101, 0.6054, 0.1498, 0.833, 0.1219, 0.832, 0.1241, 0.8159, 0.1536, 0.8185, 0.3941, 0.6279, 0.3641, 0.6414, 0.3633, 0.6284, 0.3938, 0.6189, 0.07501, 0.8272, 0.05084, 0.831, 0.04401, 0.8132, 0.07557, 0.8088, 0.5424, 0.608, 0.5098, 0.6095, 0.5101, 0.6054, 0.5414, 0.6029, 0.5793, 0.6186, 0.5424, 0.608, 0.5414, 0.6029, 0.5777, 0.6091, 0.6209, 0.6293, 0.5793, 0.6186, 0.5777, 0.6091, 0.6196, 0.6145, 0.4351, 0.62, 0.3941, 0.6279, 0.3938, 0.6189, 0.4361, 0.6138, 0.1219, 0.832, 0.07501, 0.8272, 0.07557, 0.8088, 0.1241, 0.8159, 0.8587, 0.4348, 0.7845, 0.4411, 0.7799, 0.4252, 0.8538, 0.4265, 0.742, 0.4455, 0.7112, 0.4544, 0.7268, 0.4315, 0.7472, 0.4241, 0.2473, 0.7295, 0.2375, 0.7595, 0.1962, 0.7617, 0.2009, 0.7324, 0.8901, 0.433, 0.8587, 0.4348, 0.8538, 0.4265, 0.8836, 0.4199, 0.2375, 0.7595, 0.2165, 0.7775, 0.1827, 0.7785, 0.1962, 0.7617, 0.9681, 0.4463, 0.9264, 0.4399, 0.9127, 0.4223, 0.9453, 0.4244, 0.7845, 0.4411, 0.742, 0.4455, 0.7472, 0.4241, 0.7799, 0.4252, 0.7703, 0.6399, 0.7681, 0.6528, 0.7409, 0.6638, 0.737, 0.6455, 0.01131, 0.1539, 0.03912, 0.1455, 0.05619, 0.155, 0.01561, 0.1679, 0.05265, 0.1302, 0.06403, 0.1075, 0.0747, 0.1112, 0.06387, 0.1464, 0.06168, 0.06891, 0.1026, 0.0029, 0.1141, 0.00547, 0.09847, 0.06776, 0.03912, 0.1455, 0.05265, 0.1302, 0.06387, 0.1464, 0.05619, 0.155, 0.05046, 0.08189, 0.06168, 0.06891, 0.09847, 0.06776, 0.09176, 0.08738, 0.06403, 0.1075, 0.05046, 0.08189, 0.09176, 0.08738, 0.0747, 0.1112])
me_cube_001.materials.append(mat_material_001)
me_cube_001.use_remesh_preserve_volume = False
me_cube_001.use_remesh_preserve_attributes = False
me_cube_001.use_mirror_vertex_groups = False
me_cube_001.update()
arm_armature = bpy.data.armatures.new('Armature')  # bones are not reproduced

# ---- objects
ob_hemi = bpy.data.objects.new('Hemi', light_hemi)
ob_armature = bpy.data.objects.new('Armature', arm_armature)
ob_cube = bpy.data.objects.new('Cube', me_cube_001)

# ---- transforms, parenting, visibility, modifiers, constraints
ob_hemi.location = (-7.703, 4.654, -1.421)
ob_hemi.rotation_euler = (0.6959, 0.3411, 0.1059)
ob_hemi.lineart.crease_threshold = 0.0
ob_armature.location = (0.4621, -0.6681, 1.141)
ob_armature.show_in_front = True
ob_armature.lineart.crease_threshold = 0.0
ob_cube.parent = ob_armature
ob_cube.matrix_parent_inverse = Matrix(((1.0, 0.0, 0.0, -0.4621), (0.0, 1.0, 0.0, 0.6681), (0.0, 0.0, 1.0, -1.141), (0.0, 0.0, 0.0, 1.0)))
ob_cube.location = (0.0, 0.0, 0.0)
ob_cube.scale = (0.5573, 0.5573, 0.5573)
ob_cube.lineart.crease_threshold = 0.0
_vg = ob_cube.vertex_groups.new(name='Stommach')
for _i, _w in zip([0, 1, 2, 3, 4, 5, 6, 7, 8, 9, 10, 11, 12, 13, 14, 15, 16, 17, 18, 19, 20, 21, 22, 23, 24, 25, 26, 27, 28, 29, 30, 31, 32, 33, 34, 35, 36, 37, 39, 43, 59, 60, 61, 62, 63, 64, 65, 66, 67, 68, 69, 70, 71, 72, 73, 74, 75, 76, 77, 79, 88, 89, 90, 91, 92, 93, 94, 95, 96, 97, 98, 99, 100, 101, 102, 103, 104, 105, 106, 120, 121, 122, 123, 124, 125, 126, 127, 128, 129, 130, 132, 133, 134, 135, 138, 139, 140, 141, 142, 144, 145, 146, 147, 150, 151, 152, 153, 250, 251, 252, 257, 258, 261, 262, 493, 494, 495, 496, 497, 498, 499, 500, 501, 502, 503, 504, 505, 506, 510, 511, 512, 514, 515, 516], [0.5164, 0.5125, 0.2746, 0.6544, 0.32, 0.5348, 0.2791, 0.5932, 0.7, 0.7283, 0.5165, 0.5139, 0.4578, 0.5744, 0.3281, 0.5387, 0.2845, 0.431, 0.2211, 0.4144, 0.2093, 0.3345, 0.1614, 0.3168, 0.1304, 0.2422, 0.09281, 0.2205, 0.08234, 0.1413, 0.04881, 0.1228, 0.05485, 0.08784, 0.008136, 0.07045, 0.01634, 0.0518, 0.04646, 0.00664, 0.5635, 0.6541, 0.6334, 0.3257, 0.3891, 0.6679, 0.3339, 0.3781, 0.4227, 0.239, 0.3335, 0.1767, 0.2358, 0.1082, 0.1369, 0.06523, 0.085, 0.0339, 0.05289, 0.002779, 0.3715, 0.243, 0.156, 0.2301, 0.4281, 0.3045, 0.4272, 0.3326, 0.3385, 0.2323, 0.2597, 0.1813, 0.1707, 0.122, 0.1053, 0.07826, 0.06706, 0.04982, 0.01021, 0.2798, 0.1782, 0.7393, 0.5008, 0.2536, 0.6292, 0.08598, 0.1003, 0.1921, 0.7042, 0.6911, 0.08922, 0.1619, 0.4795, 1.0, 0.2059, 0.618, 0.04509, 0.05144, 0.01405, 0.4075, 0.6544, 0.1984, 0.6099, 0.415, 0.3695, 0.2176, 0.1917, 0.01022, 0.05132, 0.1396, 0.09028, 0.1216, 0.09404, 0.1021, 0.02512, 0.08795, 0.05501, 0.07216, 0.05725, 0.05908, 0.6943, 0.2864, 0.5387, 0.5173, 0.3452, 0.6519, 0.2476, 0.3735, 0.08273, 0.06841, 0.05383, 0.02258, 0.05169, 0.05538]): _vg.add([_i], _w, 'REPLACE')
_vg = ob_cube.vertex_groups.new(name='Chest')
for _i, _w in zip([0, 1, 2, 3, 4, 5, 6, 7, 8, 9, 10, 11, 12, 13, 14, 15, 16, 17, 18, 19, 20, 21, 22, 23, 24, 25, 26, 27, 28, 29, 30, 31, 32, 33, 34, 35, 36, 37, 38, 39, 40, 41, 43, 44, 45, 47, 48, 49, 51, 52, 53, 54, 55, 56, 57, 58, 59, 60, 61, 62, 63, 64, 65, 66, 67, 68, 69, 70, 71, 72, 73, 74, 75, 76, 77, 78, 79, 80, 81, 82, 83, 84, 85, 86, 87, 88, 89, 90, 91, 92, 93, 94, 95, 96, 97, 98, 99, 100, 101, 102, 103, 104, 105, 106, 107, 108, 110, 111, 112, 113, 114, 115, 117, 118, 119, 120, 121, 122, 123, 124, 125, 126, 127, 128, 129, 130, 132, 133, 134, 138, 144, 146, 154, 155, 156, 166, 167, 168, 170, 499, 500, 501, 502, 503, 504, 505, 506, 517, 518, 519, 520, 521, 522, 523, 525, 526, 527, 530, 532, 533, 536, 539, 540, 543, 545], [0.2353, 0.1203, 0.1727, 0.2416, 0.2162, 0.1555, 0.1776, 0.2375, 0.1762, 0.124, 0.1922, 0.1658, 0.3404, 0.3371, 0.3183, 0.3252, 0.5342, 0.4956, 0.4785, 0.4795, 0.6087, 0.5936, 0.5331, 0.5828, 0.6627, 0.6846, 0.4998, 0.666, 0.6583, 0.7754, 0.3115, 0.7349, 0.6337, 0.8061, 0.2006, 0.7126, 0.5977, 0.8037, 0.05156, 0.6591, 0.5488, 0.74, 0.524, 0.5134, 0.5774, 0.3212, 0.4927, 0.2051, 0.2597, 0.4867, 0.07157, 0.2378, 0.1657, 0.06653, 0.0287, 0.06822, 0.3227, 0.1507, 0.2303, 0.1491, 0.2132, 0.1032, 0.1603, 0.3197, 0.4876, 0.5009, 0.5728, 0.5605, 0.6678, 0.5665, 0.7494, 0.4736, 0.7694, 0.3417, 0.7423, 0.2095, 0.6503, 0.1426, 0.5008, 0.1405, 0.3779, 0.1805, 0.3449, 0.1879, 0.1896, 0.1615, 0.1483, 0.09271, 0.08417, 0.2115, 0.1956, 0.3086, 0.3038, 0.4627, 0.4743, 0.5542, 0.5381, 0.6316, 0.5606, 0.636, 0.4788, 0.5886, 0.322, 0.4047, 0.1769, 0.1038, 0.07722, 0.02413, 0.1464, 0.1053, 0.2013, 0.1714, 0.04977, 0.06995, 0.006777, 0.06825, 0.08998, 0.08735, 0.1093, 0.08981, 0.06593, 0.04887, 0.03495, 0.02328, 0.01245, 0.01278, 0.03117, 0.00473, 0.06857, 0.05265, 0.004903, 0.004422, 0.2914, 0.1503, 0.1754, 0.08649, 0.03056, 0.05531, 0.0048, 0.185, 0.1828, 0.1581, 0.1979, 0.1692, 0.1577, 0.1518, 0.1628, 0.1029, 0.3412, 0.2091, 0.2635, 0.03594, 0.2788, 0.09846, 0.06288, 0.06487, 0.01698, 0.0205, 0.03077, 0.0436, 0.05077, 0.008578, 0.006543, 0.001598, 0.001024]): _vg.add([_i], _w, 'REPLACE')
_vg = ob_cube.vertex_groups.new(name='UpperArm.L')
_vg = ob_cube.vertex_groups.new(name='LowerArm.L')
_vg = ob_cube.vertex_groups.new(name='Fingers1.L')
_vg = ob_cube.vertex_groups.new(name='Fingers2.L')
_vg = ob_cube.vertex_groups.new(name='Fingers3.L')
_vg = ob_cube.vertex_groups.new(name='Thumb1.L')
_vg = ob_cube.vertex_groups.new(name='Thumb2.L')
_vg = ob_cube.vertex_groups.new(name='Neck')
for _i, _w in zip([24, 28, 29, 31, 32, 33, 35, 36, 37, 39, 40, 41, 43, 44, 45, 47, 48, 49, 51, 52, 53, 54, 55, 56, 57, 58, 73, 75, 76, 77, 78, 79, 80, 81, 82, 83, 84, 85, 86, 87, 106, 108, 110, 111, 112, 113, 114, 115, 116, 117, 118, 119, 154, 156, 517, 518, 519, 520, 521, 522, 523, 524, 525, 526, 527, 528, 529, 530, 531, 532, 533, 534, 535, 536, 537, 538, 539, 540, 541, 542, 543, 544, 545, 546, 547, 548, 549, 550, 551, 552, 553, 554, 555, 556, 557, 558, 559, 560, 561, 562, 563, 564, 565, 566, 567, 568, 569, 570, 571, 572, 573, 574, 575, 576, 577, 578, 579, 580, 581, 582], [0.003893, 0.04312, 0.02456, 0.001883, 0.07261, 0.061, 0.02849, 0.1179, 0.1002, 0.05087, 0.2089, 0.1985, 0.06849, 0.2812, 0.3888, 0.07802, 0.3466, 0.7765, 0.101, 0.4035, 0.06367, 0.203, 0.7817, 0.9226, 0.9439, 0.8771, 0.005522, 0.04174, 0.005612, 0.07349, 0.01583, 0.1442, 0.0508, 0.2591, 0.06892, 0.3929, 0.1083, 0.2323, 0.6746, 0.6851, 0.00631, 0.04105, 0.06838, 0.01676, 0.1772, 0.118, 0.3537, 0.6112, 0.9695, 0.9399, 0.8815, 0.9492, 0.0006691, 0.03163, 0.8847, 0.401, 0.3143, 0.5616, 0.9302, 0.3584, 0.7963, 0.9581, 0.8836, 0.8728, 0.9554, 0.9936, 0.9927, 0.9473, 0.9885, 0.9479, 0.9272, 0.9856, 0.9889, 0.9099, 0.9639, 0.9953, 0.9604, 0.9584, 0.9947, 0.9935, 0.9558, 0.9858, 0.9649, 0.9951, 0.9935, 0.9666, 0.9953, 0.9707, 0.9899, 0.9949, 0.9743, 0.9892, 0.9715, 0.9945, 0.9939, 0.9716, 0.9944, 0.9786, 0.9897, 0.9768, 0.989, 0.9802, 0.9925, 0.9923, 0.9864, 0.9852, 0.9864, 0.9764, 0.9785, 0.974, 0.9755, 0.9933, 0.9892, 0.9929, 0.9866, 0.9924, 0.9853, 0.9942, 0.9933, 0.9937]): _vg.add([_i], _w, 'REPLACE')
_vg = ob_cube.vertex_groups.new(name='UpperArm.R')
for _i, _w in zip([0, 2, 4, 6, 10, 11, 12, 14, 16, 18, 20, 22, 23, 24, 26, 27, 28, 29, 30, 31, 32, 33, 34, 35, 36, 37, 38, 39, 40, 41, 42, 43, 44, 46, 47, 48, 50, 51, 52, 53, 54, 55, 58, 62, 63, 65, 66, 68, 69, 70, 71, 72, 73, 74, 75, 76, 77, 78, 79, 80, 81, 82, 83, 84, 85, 86, 87, 89, 93, 94, 95, 96, 97, 98, 99, 100, 101, 102, 103, 104, 105, 106, 107, 108, 109, 110, 111, 112, 113, 114, 115, 118, 154, 155, 156, 157, 158, 159, 160, 161, 162, 163, 164, 165, 166, 167, 168, 169, 170, 171, 172, 173, 174, 175, 176, 177, 178, 179, 180, 181, 182, 183, 184, 185, 187, 188, 189, 190, 191, 192, 193, 194, 195, 196, 198, 199, 200, 201, 202, 203, 205, 207, 209, 210, 211, 212, 213, 215, 216, 500, 502, 503, 505, 518, 519, 520, 521, 522, 523, 525, 526, 533, 536], [0.02003, 0.02659, 0.04823, 0.02869, 0.009051, 0.001942, 0.04595, 0.07641, 0.0697, 0.1257, 0.0882, 0.1823, 0.01054, 0.1278, 0.3354, 0.04503, 0.178, 0.0009677, 0.5959, 0.08308, 0.2149, 0.01231, 0.7407, 0.1557, 0.2365, 0.02075, 0.9322, 0.2256, 0.2178, 0.02161, 0.9709, 0.3684, 0.1888, 0.985, 0.579, 0.1508, 0.9812, 0.6241, 0.1049, 0.8632, 0.5477, 0.05096, 0.05386, 0.009628, 0.03818, 0.0149, 0.06833, 0.1101, 0.002574, 0.1496, 0.02241, 0.2482, 0.05663, 0.4022, 0.07981, 0.5649, 0.1177, 0.7251, 0.1715, 0.7938, 0.2223, 0.7826, 0.2178, 0.7057, 0.4193, 0.1329, 0.1238, 0.007071, 0.02616, 0.01799, 0.0606, 0.05161, 0.1004, 0.06967, 0.1365, 0.1118, 0.223, 0.1937, 0.3816, 0.2923, 0.5871, 0.5216, 0.7764, 0.841, 1.0, 0.8493, 0.9274, 0.6704, 0.7737, 0.4392, 0.2134, 0.04405, 0.6495, 0.8102, 0.7667, 0.9835, 0.9973, 0.9977, 0.993, 0.9679, 0.9747, 0.9871, 0.9623, 0.9817, 0.8875, 0.9459, 0.9169, 0.8859, 0.9496, 0.9882, 0.998, 0.9966, 0.9779, 0.1426, 0.968, 0.9776, 0.9457, 0.9668, 0.9486, 0.0973, 0.9588, 0.9842, 0.9649, 0.8562, 0.8321, 0.8517, 0.7855, 0.8258, 0.7861, 0.0176, 0.8028, 0.888, 0.111, 0.1715, 0.1787, 0.2122, 0.1872, 0.2248, 0.1931, 0.237, 0.226, 0.02961, 0.06697, 0.05304, 0.06893, 0.04753, 0.0778, 0.07251, 0.03878, 0.03119, 0.01058, 0.01876, 0.008541, 0.2555, 0.4686, 0.1678, 0.002851, 0.3597, 0.1038, 0.05224, 0.06128, 6.949e-05, 0.02647]): _vg.add([_i], _w, 'REPLACE')
_vg = ob_cube.vertex_groups.new(name='LowerArm.R')
for _i, _w in zip([162, 169, 175, 176, 178, 180, 181, 182, 184, 185, 186, 187, 188, 189, 190, 191, 192, 193, 194, 195, 196, 197, 198, 199, 200, 201, 202, 203, 204, 205, 206, 207, 208, 209, 210, 211, 212, 213, 214, 215, 216, 217, 218, 220, 221, 222, 223, 224, 225, 227, 228, 229, 230, 231, 232, 233, 234, 235, 236, 239, 240, 241, 244, 247, 248, 587, 588, 589, 595, 596, 597, 602, 603, 604, 606], [0.000535, 0.1137, 0.8567, 0.000148, 0.02068, 0.02204, 0.9023, 0.01193, 0.02006, 0.1427, 0.9777, 0.166, 0.1471, 0.2109, 0.1724, 0.2102, 0.9635, 0.1944, 0.1113, 0.8883, 0.8274, 0.9825, 0.8192, 0.7837, 0.8097, 0.7707, 0.8049, 0.7574, 0.9839, 0.769, 0.9738, 0.9565, 0.9263, 0.919, 0.9364, 0.9187, 0.945, 0.9057, 0.9632, 0.9121, 0.9472, 0.9788, 0.979, 0.9596, 0.9366, 0.9499, 0.946, 0.9682, 0.9302, 0.931, 0.8936, 0.9639, 0.8412, 0.8165, 0.8295, 0.8784, 0.9218, 0.8309, 0.8123, 0.1775, 0.1774, 0.8262, 0.005843, 0.1875, 0.01363, 0.2335, 0.8445, 0.2895, 0.008486, 0.002238, 0.1766, 0.05999, 0.1502, 0.05596, 0.04819]): _vg.add([_i], _w, 'REPLACE')
_vg = ob_cube.vertex_groups.new(name='Fingers1.R')
for _i, _w in zip([208, 220, 221, 222, 225, 226, 227, 228, 230, 231, 232, 233, 235, 236, 237, 238, 239, 240, 244, 245, 246, 247, 248, 584, 585, 586, 587, 588, 589, 592, 593, 594, 597, 598, 599, 600, 601, 602, 603, 604, 605], [0.06392, 0.005838, 0.02513, 0.01447, 0.01577, 0.3186, 0.0261, 0.09879, 0.1482, 0.1594, 0.1553, 0.009859, 0.1253, 0.1524, 0.1696, 0.009014, 0.7572, 0.7993, 0.7, 0.07238, 0.2265, 0.6804, 0.0993, 0.08451, 0.08417, 0.04069, 0.7396, 0.08281, 0.679, 1.0, 0.06254, 0.1194, 0.7905, 0.847, 0.9317, 0.7424, 0.6603, 0.8209, 0.7922, 0.8137, 0.926]): _vg.add([_i], _w, 'REPLACE')
_vg = ob_cube.vertex_groups.new(name='Fingers2.R')
for _i, _w in zip([219, 226, 237, 238, 242, 243, 244, 245, 246, 583, 584, 585, 586, 590, 591, 593, 594, 598, 599, 600, 601, 602, 603, 604, 605, 611, 612, 613, 614, 615, 616, 617, 618, 619, 620, 621, 622], [0.5498, 0.6383, 0.7698, 0.8181, 0.1116, 0.7404, 0.2502, 0.7996, 0.7359, 0.8049, 0.8742, 0.899, 0.7937, 0.5653, 0.8623, 0.9124, 0.8323, 0.1035, 0.0505, 0.1465, 0.1413, 0.1079, 0.01384, 0.1171, 0.05753, 0.1396, 0.1678, 0.124, 0.1948, 0.1375, 0.07741, 0.07368, 0.01706, 0.001549, 0.05555, 0.03269, 0.05334]): _vg.add([_i], _w, 'REPLACE')
_vg = ob_cube.vertex_groups.new(name='Fingers3.R')
for _i, _w in zip([219, 226, 237, 238, 242, 243, 245, 246, 583, 584, 586, 590, 591, 594, 611, 612, 613, 614, 615, 616, 617, 618, 619, 620, 621, 622, 623, 624, 625], [0.4444, 0.001563, 0.006412, 0.151, 0.887, 0.2478, 0.1241, 0.002785, 0.1797, 0.02379, 0.1586, 0.4318, 0.1321, 0.02273, 0.8541, 0.8296, 0.8659, 0.8019, 0.8544, 0.9218, 0.9252, 0.9659, 0.9728, 0.9435, 0.9557, 0.9457, 0.9738, 0.9798, 0.9821]): _vg.add([_i], _w, 'REPLACE')
_vg = ob_cube.vertex_groups.new(name='Thumb1.R')
for _i, _w in zip([233, 234, 235, 237, 239, 241, 247, 248, 588, 595, 596, 600, 601, 606, 607, 626, 627, 628, 629], [0.07893, 0.06061, 0.01321, 0.008059, 0.03968, 0.08977, 0.103, 0.8008, 0.06845, 0.5236, 0.889, 0.08004, 0.1692, 0.8946, 0.04145, 0.07114, 0.04058, 0.1554, 0.0779]): _vg.add([_i], _w, 'REPLACE')
_vg = ob_cube.vertex_groups.new(name='Thumb2.R')
for _i, _w in zip([241, 248, 595, 596, 606, 607, 608, 609, 610, 626, 627, 628, 629], [0.05902, 0.05131, 0.447, 0.07569, 0.05596, 0.9485, 0.9867, 0.9804, 0.9869, 0.9248, 0.9521, 0.8223, 0.9179]): _vg.add([_i], _w, 'REPLACE')
_vg = ob_cube.vertex_groups.new(name='UpperLeg.L')
_vg = ob_cube.vertex_groups.new(name='LowerLeg.L')
_vg = ob_cube.vertex_groups.new(name='Foot.L')
_vg = ob_cube.vertex_groups.new(name='UpperLeg.R')
for _i, _w in zip([0, 1, 2, 3, 4, 5, 6, 7, 8, 9, 10, 11, 12, 13, 14, 15, 16, 17, 18, 19, 20, 21, 22, 23, 24, 25, 26, 27, 28, 30, 31, 59, 60, 61, 62, 63, 64, 65, 66, 67, 68, 69, 70, 71, 72, 73, 74, 88, 89, 90, 91, 92, 93, 94, 95, 96, 97, 98, 99, 100, 101, 102, 103, 104, 105, 120, 121, 122, 123, 124, 125, 126, 127, 128, 129, 130, 131, 132, 133, 134, 136, 137, 138, 139, 140, 141, 142, 143, 144, 145, 146, 147, 148, 149, 150, 151, 152, 153, 249, 250, 251, 252, 253, 254, 255, 256, 257, 258, 259, 260, 261, 262, 263, 264, 265, 266, 267, 268, 269, 270, 271, 272, 273, 274, 275, 276, 277, 278, 279, 280, 281, 282, 283, 284, 285, 286, 287, 288, 289, 290, 291, 292, 293, 294, 295, 296, 297, 298, 299, 300, 303, 304, 307, 308, 309, 311, 317, 318, 321, 322, 489, 490, 491, 492, 493, 494, 495, 496, 497, 498, 499, 500, 501, 502, 503, 504, 505, 506, 507, 508, 509, 510, 511, 512, 513, 514, 515, 516], [0.2066, 0.3556, 0.5113, 0.09008, 0.4112, 0.2952, 0.5008, 0.1522, 0.1128, 0.1388, 0.2551, 0.2883, 0.1457, 0.07054, 0.2728, 0.1138, 0.09961, 0.04776, 0.1689, 0.07516, 0.07756, 0.03075, 0.1161, 0.05869, 0.05183, 0.01283, 0.06242, 0.05027, 0.01895, 0.01265, 0.01594, 0.09388, 0.1839, 0.1211, 0.4913, 0.3492, 0.22, 0.4692, 0.2284, 0.06194, 0.1422, 0.05606, 0.1032, 0.03748, 0.06207, 0.008096, 0.0236, 0.445, 0.5779, 0.731, 0.6739, 0.3339, 0.4591, 0.2258, 0.2995, 0.1412, 0.1883, 0.1083, 0.1385, 0.07434, 0.08713, 0.04974, 0.05334, 0.01248, 0.01557, 0.6437, 0.7099, 0.1657, 0.3666, 0.6354, 0.2977, 0.8529, 0.8496, 0.7659, 0.2574, 0.2701, 1.0, 0.8592, 0.8059, 0.4343, 1.0, 1.0, 0.727, 0.3507, 0.9228, 0.9282, 0.8608, 0.8088, 0.5486, 0.3197, 0.7556, 0.3639, 0.9085, 0.867, 0.5655, 0.5994, 0.762, 0.7732, 0.9679, 0.952, 0.9135, 0.8289, 0.9739, 0.9738, 0.6968, 0.7155, 0.8731, 0.8466, 0.6519, 0.7367, 0.8743, 0.8596, 0.8637, 0.8684, 0.589, 0.3922, 0.8081, 0.8307, 0.4946, 0.3025, 0.842, 0.8027, 0.674, 0.7104, 0.1124, 0.2522, 0.6705, 0.7308, 0.2102, 0.4397, 0.7204, 0.652, 0.3273, 0.3599, 0.2225, 0.09429, 0.416, 0.5636, 0.1134, 0.02067, 0.5109, 0.3983, 0.1483, 0.1806, 0.2378, 0.4547, 0.2958, 0.2304, 0.05398, 0.07587, 0.1195, 0.2132, 0.1484, 0.1188, 0.08761, 0.01581, 0.02403, 0.08142, 0.05501, 0.03122, 0.9349, 0.9278, 0.9364, 0.9364, 0.8841, 0.8541, 0.8656, 0.8599, 0.8709, 0.8571, 0.1092, 0.487, 0.2886, 0.2479, 0.4471, 0.1786, 0.569, 0.4416, 0.9333, 0.9249, 0.9334, 0.8567, 0.8609, 0.8713, 0.9337, 0.8815, 0.8645, 0.8565]): _vg.add([_i], _w, 'REPLACE')
_vg = ob_cube.vertex_groups.new(name='LowerLeg.R')
for _i, _w in zip([142, 143, 148, 149, 251, 252, 255, 256, 257, 258, 259, 260, 261, 262, 263, 264, 265, 266, 267, 268, 269, 270, 271, 272, 273, 274, 275, 276, 277, 278, 279, 280, 281, 282, 283, 284, 285, 286, 287, 288, 289, 290, 291, 292, 293, 294, 295, 296, 297, 298, 299, 300, 301, 302, 303, 304, 305, 306, 307, 308, 309, 310, 311, 312, 313, 314, 315, 316, 317, 318, 319, 320, 321, 322, 323, 324, 325, 326, 327, 328, 329, 330, 331, 332, 333, 334, 335, 336, 337, 338, 339, 340, 341, 342, 343, 344, 345, 346, 347, 348, 349, 350, 351, 352, 353, 354, 355, 356, 357, 358, 359, 360, 361, 362, 363, 364, 365, 366, 367, 368, 369, 370, 371, 372, 373, 374, 375, 376, 377, 378, 379, 381, 382, 383, 384, 385, 386, 387, 388, 393, 394, 397, 398, 399, 400, 401, 402, 403, 404, 405, 406, 407, 408, 412, 417, 418, 421, 422, 459, 460, 461, 462, 463, 464, 465, 466, 467, 468, 469, 470, 471, 472, 473, 474, 475, 476, 477, 478, 479, 480, 481, 482, 483, 484, 485, 486, 487, 488, 489, 490, 491, 492, 493, 494, 495, 496, 497, 498, 507, 508, 509, 510, 511, 512, 513, 514, 515, 516], [0.106, 0.1753, 0.08274, 0.1295, 0.004105, 0.002795, 0.3013, 0.2813, 0.009932, 0.005784, 0.3396, 0.2511, 0.008387, 0.01884, 0.1334, 0.1282, 0.4041, 0.6027, 0.1725, 0.147, 0.5037, 0.6966, 0.1413, 0.1788, 0.3246, 0.2881, 0.8871, 0.7467, 0.3185, 0.258, 0.7869, 0.5564, 0.2704, 0.338, 0.6719, 0.6392, 0.7747, 0.9041, 0.5775, 0.4303, 0.8854, 0.9644, 0.4843, 0.5959, 0.8511, 0.8187, 0.7586, 0.5413, 0.7011, 0.7662, 0.9455, 0.9233, 0.9959, 0.9817, 0.8784, 0.784, 0.9892, 0.9612, 0.8493, 0.879, 0.9085, 0.9738, 0.9646, 0.9907, 0.9867, 0.9783, 0.9045, 0.9806, 0.9612, 0.9148, 0.9249, 0.9857, 0.9421, 0.9571, 0.9925, 0.9883, 0.9674, 0.8647, 0.9864, 0.9671, 0.9545, 0.8501, 0.9778, 0.9836, 0.9609, 0.9398, 0.7364, 0.922, 0.9749, 0.9141, 0.7451, 0.9305, 0.9416, 0.9637, 0.902, 0.8742, 0.9488, 0.8627, 0.9028, 0.935, 0.8158, 0.7725, 0.919, 0.7795, 0.8505, 0.9, 0.3434, 0.7731, 0.2321, 0.6074, 0.3356, 0.251, 0.8213, 0.4061, 0.1439, 0.5952, 0.7692, 0.1928, 0.5436, 0.1443, 0.1315, 0.1322, 0.1044, 0.4211, 0.7045, 0.2158, 0.07146, 0.02477, 0.3364, 0.6029, 0.01991, 0.006187, 0.4137, 0.09342, 0.1042, 0.3007, 0.01629, 0.1543, 0.2077, 0.1344, 0.09703, 0.1063, 0.1212, 0.09818, 0.07072, 0.0686, 0.0623, 0.4788, 0.1628, 0.5177, 0.1823, 0.2808, 0.4362, 0.04596, 0.02595, 0.03063, 0.0308, 0.02951, 0.9702, 0.958, 0.9933, 0.9908, 0.9851, 0.9787, 0.9677, 0.9774, 0.9863, 0.9881, 0.9489, 0.9379, 0.9817, 0.984, 0.9521, 0.9444, 0.9648, 0.959, 0.9743, 0.9779, 0.9845, 0.9892, 0.987, 0.9836, 0.9738, 0.9943, 0.9905, 0.9559, 0.9636, 0.9767, 0.03116, 0.06023, 0.05435, 0.05226, 0.07367, 0.05466, 0.07544, 0.06545, 0.07, 0.0813, 0.03609, 0.0638, 0.05761, 0.0575, 0.06839, 0.07316, 0.05519, 0.07786, 0.08014, 0.08573]): _vg.add([_i], _w, 'REPLACE')
_vg = ob_cube.vertex_groups.new(name='Foot.R')
for _i, _w in zip([315, 319, 325, 326, 329, 330, 333, 334, 335, 336, 338, 339, 340, 341, 342, 343, 344, 345, 346, 347, 348, 349, 350, 351, 352, 353, 354, 355, 356, 357, 358, 359, 360, 361, 362, 363, 364, 365, 366, 367, 368, 369, 370, 371, 372, 373, 374, 375, 376, 377, 378, 379, 380, 381, 382, 383, 384, 385, 386, 387, 388, 389, 390, 391, 392, 393, 394, 395, 396, 397, 398, 399, 400, 401, 402, 403, 404, 405, 406, 407, 408, 409, 410, 411, 412, 413, 414, 415, 416, 417, 418, 419, 420, 421, 422, 423, 424, 425, 426, 427, 428, 429, 430, 431, 432, 433, 434, 435, 436, 437, 438, 439, 440, 441, 442, 443, 444, 445, 446, 447, 448, 449, 450, 451, 452, 453, 454, 455, 456, 457, 458, 459, 460, 465, 469, 470, 473, 474, 475, 476, 486], [0.09109, 0.07397, 0.01497, 0.1347, 0.0401, 0.1468, 0.02747, 0.05961, 0.262, 0.07782, 0.08214, 0.2545, 0.06946, 0.05589, 0.01902, 0.09779, 0.1256, 0.05048, 0.135, 0.09568, 0.06405, 0.1841, 0.2273, 0.08046, 0.2191, 0.1485, 0.09937, 0.656, 0.2268, 0.7678, 0.3925, 0.6643, 0.749, 0.1785, 0.5932, 0.8558, 0.4042, 0.2304, 0.8068, 0.4564, 0.8556, 0.8685, 0.8678, 0.8956, 0.5789, 0.2954, 0.7839, 0.9285, 0.9626, 0.6633, 0.3969, 0.965, 0.9884, 0.9719, 0.5863, 0.9066, 0.8956, 0.6992, 0.9668, 0.8455, 0.7922, 0.9869, 0.9864, 0.9808, 0.9951, 0.8656, 0.9028, 0.9985, 0.9996, 0.8936, 0.8787, 0.9018, 0.9293, 0.9314, 0.9377, 0.5212, 0.8369, 0.4823, 0.8175, 0.719, 0.5637, 0.9977, 0.9929, 0.9822, 0.9519, 0.9963, 0.9962, 0.9994, 0.999, 0.962, 0.9596, 0.9971, 0.9923, 0.9595, 0.9602, 0.9993, 0.9992, 0.9956, 0.9976, 0.9893, 0.9836, 0.9988, 0.9989, 0.9853, 0.9873, 0.9996, 0.9996, 0.9982, 0.9982, 0.9949, 0.993, 0.9978, 0.9973, 0.9935, 0.994, 0.9992, 0.9992, 0.9966, 0.9958, 0.996, 0.9962, 0.9983, 0.9983, 0.998, 0.9979, 0.9976, 0.9973, 0.998, 0.998, 0.9974, 0.9974, 0.002749, 0.02964, 0.01226, 0.02774, 0.0536, 0.02778, 0.04785, 0.007467, 0.02291, 0.01312]): _vg.add([_i], _w, 'REPLACE')
_m = ob_cube.modifiers.new('Mirror', 'MIRROR')
_m.use_axis = (False, True, False)
_m.use_clip = True
_m = ob_cube.modifiers.new('Armature', 'ARMATURE')
_m.object = ob_armature

# ---- collection membership
col_collection_1.objects.link(ob_hemi)
col_collection_1.objects.link(ob_armature)
col_collection_1.objects.link(ob_cube)

# ---- scene / render settings (as saved in the file)
scene.frame_start = 1; scene.frame_end = 70; scene.frame_set(0)
scene.render.engine = 'BLENDER_EEVEE_NEXT'
scene.render.resolution_percentage = 50
scene.render.dither_intensity = 0.0
scene.cycles.use_denoising = False
scene.cycles.samples = 10
scene.cycles.sampling_pattern = 'TABULATED_SOBOL'
scene.cycles.light_sampling_threshold = 0.0
scene.cycles.use_adaptive_sampling = False
scene.cycles.use_light_tree = False
scene.cycles.blur_glossy = 0.0
scene.cycles.pixel_filter_type = 'GAUSSIAN'
scene.cycles.sample_clamp_indirect = 0.0
scene.view_settings.view_transform = 'Standard'
bpy.context.view_layer.update()

# ---- added for rendering (the .blend has no active camera): camera
cam_auto = bpy.data.cameras.new('AutoCamera')
cam_auto.lens = 50.0
cam_auto.sensor_width = 36.0
cam_auto.clip_end = 1000.0
ob_auto_camera = bpy.data.objects.new('AutoCamera', cam_auto)
scene.collection.objects.link(ob_auto_camera)
ob_auto_camera.location = (6.13936, -7.53994, 4.94181)
ob_auto_camera.rotation_euler = (1.09748, -7.21219e-08, 0.694738)
scene.camera = ob_auto_camera
bpy.context.view_layer.update()
